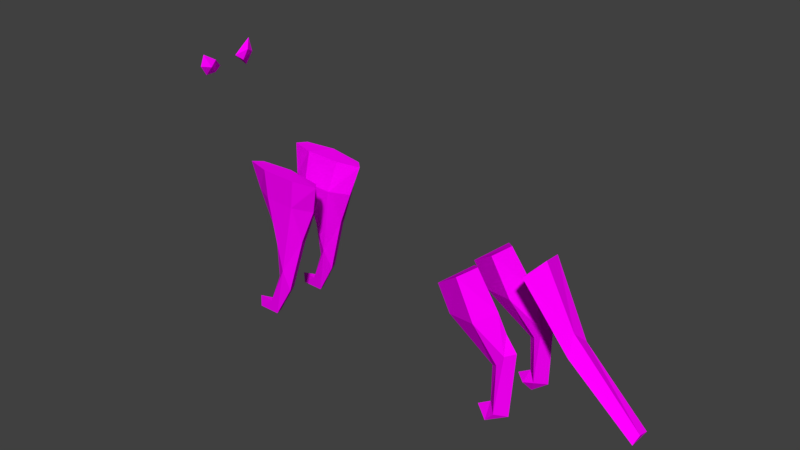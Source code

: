 # Source: cat4.blend  (saved by Blender 2.77.0; exported with 4.5.12 LTS)
import bpy
from mathutils import Matrix  # noqa: F401  (used for matrix-valued properties, if any)

bpy.ops.wm.read_factory_settings(use_empty=True)
scene = bpy.context.scene
scene.name = 'Scene'

# ---- collections
col_collection_1 = bpy.data.collections.new('Collection 1'); scene.collection.children.link(col_collection_1)

# ---- images (referenced by path relative to the original .blend; pixels are not part of the script)
import os
ASSET_DIR = os.environ.get("B2B_ASSET_DIR", "")  # directory of the original .blend (textures are referenced by path, not embedded)
HERE = os.path.dirname(os.path.abspath(__file__))  # packed textures are extracted next to this script under _unpacked/

def load_image(name, relpath, width, height, colorspace="sRGB"):
    """Load a texture the original file referenced (path relative to the .blend, or extracted next to this script)."""
    p = next((c for c in (os.path.join(HERE, relpath), os.path.join(ASSET_DIR, relpath)) if relpath and os.path.exists(c)), "")
    if p:
        img = bpy.data.images.load(p, check_existing=True)
        img.name = name
    else:  # same state as the original file: an image datablock whose file is absent (Cycles renders it pink)
        img = bpy.data.images.new(name, width, height)
        img.source = "FILE"
        img.filepath = "//" + (relpath or name)
    img.colorspace_settings.name = colorspace
    return img
img_colorpalette_jpg = load_image('colorPalette.jpg', 'colorPalette.jpg', 1024, 1024, 'sRGB')

# ---- materials (node trees are filled in below, after node groups)
mat_material = bpy.data.materials.new('Material')
mat_material.alpha_threshold = 0.0
mat_material.roughness = 0.5
mat_material.line_color = (0.0, 0.0, 0.0, 1.0)

# ---- material node trees
mat_material.use_nodes = True; mat_material.node_tree.nodes.clear()
_N = mat_material.node_tree.nodes; _L = mat_material.node_tree.links
n0 = _N.new('ShaderNodeOutputMaterial'); n0.name = 'Material Output'; n0.location = (300, 300)
n1 = _N.new('ShaderNodeBsdfDiffuse'); n1.name = 'Diffuse BSDF'; n1.location = (10, 300)
n2 = _N.new('ShaderNodeTexImage'); n2.name = 'Image Texture'; n2.location = (228, 132)
n2.width = 140
n2.image = img_colorpalette_jpg
n3 = _N.new('ShaderNodeTexCoord'); n3.name = 'Texture Coordinate'; n3.location = (-183, 230)
_L.new(n1.outputs[0], n0.inputs[0])
_L.new(n3.outputs[2], n2.inputs[0])
_L.new(n2.outputs[0], n1.inputs[0])
n0.is_active_output = True

# ---- world
world_world = bpy.data.worlds.new('World'); scene.world = world_world
world_world.color = (0.05088, 0.05088, 0.05088)
world_world.use_sun_shadow = False
world_world.sun_shadow_jitter_overblur = 0.0
world_world.cycles.sampling_method = 'MANUAL'

# ---- meshes
me_cylinder_001 = bpy.data.meshes.new('Cylinder.001')
me_cylinder_001.from_pydata([(-3.427, 0.3167, 1.91), (-3.476, 0.1916, 1.765), (-3.439, 0.4581, 1.995), (-3.475, 0.4091, 1.559), (-3.396, 0.2819, 1.684), (-3.325, 0.3213, 1.861), (-3.37, 0.4547, 1.788), (-3.455, -0.525, 1.77), (-3.432, -0.4346, 1.791), (-3.476, -0.4114, 1.602), (-3.439, -0.4688, 1.949), (-3.475, -0.122, 1.68), (-3.396, -0.295, 1.637), (-3.325, -0.4255, 1.763), (-3.37, -0.294, 1.839), (-0.7932, -0.8303, -0.1567), (-0.7864, -0.83, 0.6458), (-1.129, -0.1883, 1.13), (-2.703, -0.1342, 0.1521), (-2.591, -0.5973, 0.4909), (-2.563, 0.327, 1.446), (-2.878, 0.3355, 1.725), (-3.362, -0.09341, 0.9782), (-3.566, 0.3141, 1.736), (-3.878, -0.2974, 1.343), (-4.108, 0.04304, 0.9411), (0.7276, -0.2016, 1.242), (1.514, -0.7709, -0.2664), (2.143, 0.008218, 0.07991), (2.066, 0.5417, 0.251), (2.118, 0.3525, 0.6531), (2.248, -0.01446, 0.0662), (2.38, -0.3999, 0.1989), (2.554, -0.1116, 0.3837), (2.487, 0.2582, 0.302), (3.067, -0.2721, -0.8164), (3.107, 0.1127, -0.7287), (3.031, -0.1002, -0.53), (3.342, -0.05047, -1.268), (4.111, -0.1014, -1.633), (4.083, -0.2369, -1.726), (4.118, 0.06809, -1.665), (4.044, -0.05663, -1.801), (-2.091, -0.426, -1.821), (-2.026, -0.4892, -1.348), (-1.761, -0.5334, -1.496), (-1.598, -0.3234, -0.6731), (-1.828, -0.384, -1.515), (-2.071, -0.544, -2.023), (-2.188, -0.5422, -1.833), (-2.112, -0.4345, -2.036), (-2.457, -0.52, -2.042), (-2.466, -0.5053, -1.855), (-1.994, -0.3311, -0.6951), (-1.855, -0.5823, -1.161), (-2.074, -0.4673, -0.6052), (-1.847, -0.1787, 0.006708), (-1.512, -0.4682, -0.5779), (-2.278, -0.2669, 0.02335), (-2.073, -0.5977, 0.02609), (-1.373, -0.2695, -0.02594), (-2.39, -0.4437, 0.0285), (-1.59, -0.5944, 0.007949), (-1.274, -0.447, -0.02031), (2.202, -0.3256, -1.084), (2.037, -0.4813, -1.243), (2.336, -0.476, -1.973), (2.095, -0.3982, -2.087), (1.7, -0.4254, 0.1173), (2.175, -0.6168, -1.932), (2.035, -0.4788, -1.843), (2.043, -0.6188, -2.086), (1.832, -0.4913, -1.968), (2.384, -0.429, -0.9552), (2.271, -0.5604, -0.9821), (2.155, -0.5637, -1.166), (2.075, -0.396, -1.248), (2.209, -0.4295, -0.7204), (1.796, -0.2492, -0.4714), (1.804, -0.6474, -0.6121), (1.266, -0.439, -0.763), (2.085, -0.4666, -0.4096), (1.45, -0.5662, -0.06203), (1.517, -0.2401, 0.009809), (1.012, -0.3862, -0.3894), (-2.091, 0.5498, -1.819), (-2.026, 0.4416, -1.354), (-1.761, 0.4117, -1.506), (-1.598, 0.542, -0.6668), (-1.828, 0.5623, -1.511), (-2.071, 0.4516, -2.032), (-2.188, 0.4352, -1.842), (-2.112, 0.5619, -2.034), (-2.457, 0.4773, -2.048), (-2.466, 0.4741, -1.861), (-1.994, 0.5364, -0.6894), (-1.855, 0.331, -1.178), (-2.074, 0.3922, -0.613), (-1.847, 0.621, 0.02373), (-1.512, 0.3887, -0.5859), (-2.278, 0.5316, 0.03184), (-2.073, 0.2021, 0.002917), (-1.373, 0.5338, -0.01747), (-2.39, 0.3551, 0.02004), (-1.59, 0.207, -0.01484), (-1.274, 0.3565, -0.02884), (2.202, 0.5792, -1.076), (2.037, 0.4393, -1.249), (2.336, 0.5145, -1.975), (2.095, 0.6029, -2.081), (1.7, 0.3649, 0.1102), (2.175, 0.3705, -1.948), (2.035, 0.4993, -1.846), (2.088, 0.4739, -2.16), (1.991, 0.375, -2.016), (1.832, 0.4989, -1.972), (2.384, 0.4639, -0.9577), (2.271, 0.3356, -0.9971), (2.155, 0.3499, -1.18), (2.075, 0.5247, -1.246), (2.209, 0.4409, -0.724), (1.796, 0.5965, -0.4589), (1.804, 0.2136, -0.6371), (1.266, 0.4355, -0.7674), (2.085, 0.3742, -0.4182), (1.45, 0.2418, -0.08179), (1.517, 0.5596, 0.02094), (1.012, 0.4523, -0.3904), (-0.8753, 0.9258, 0.2431), (0.5942, -0.1994, -0.5681), (0.6035, -0.83, 0.7415), (-1.164, 0.5443, 0.9747), (0.6001, 0.929, 0.3382), (-1.553, -0.7053, 0.07481), (-1.33, -0.7277, 0.7139), (-1.567, -0.1723, -0.3769), (-1.589, 0.5049, -0.1945), (-1.514, 0.8042, 0.4217), (-2.271, 0.5069, -0.108), (-2.301, -0.167, -0.259), (-2.017, -0.1666, 1.263), (-2.111, 0.5076, 1.136), (-2.156, 0.8041, 0.5016), (-2.711, 0.5074, 1.095), (-2.277, -0.6776, 0.9282), (-2.887, -0.08206, 0.6604), (-2.629, -0.4099, 1.29), (-2.85, 0.3366, 0.7501), (-2.903, -0.4332, 1.553), (-3.011, 0.5279, 1.36), (-2.824, -0.08028, 1.81), (-3.592, 0.4962, 1.357), (-3.928, 0.2537, 1.436), (-3.754, 0.2813, 0.8855), (-3.767, -0.3516, 1.035), (-3.949, -0.03994, 1.499), (1.679, 0.5875, 0.8014), (0.6331, 0.5804, -0.3878), (1.395, -0.1796, -0.7181), (1.493, -0.2027, 1.129), (2.138, -0.1352, 0.8297), (2.0, -0.09286, -0.2509), (2.38, -0.393, 0.2001), (2.481, 0.2411, 0.3019), (2.552, -0.1097, 0.3825), (2.249, -0.01947, 0.06707), (2.014, 0.3349, -0.1539), (2.091, -0.4562, 0.4756), (2.032, -0.4437, 0.01424), (1.677, -0.7852, 0.4773), (1.6, 0.8822, 0.1088), (1.423, 0.547, -0.5567), (-3.752, -0.05253, 0.8119), (-3.603, -0.07172, 1.824), (-3.84, 0.3989, 1.149), (-3.585, -0.4025, 1.558), (-3.249, -0.404, 1.209), (-3.299, 0.3256, 1.05), (-2.529, -0.08799, 1.533), (-2.787, -0.4123, 0.9044), (-2.66, 0.4397, 0.2697), (-2.493, 0.7028, 0.7677), (-2.222, -0.7056, 0.1639), (0.5803, 0.582, 1.06), (0.6719, -0.8299, -0.06831), (-0.7882, -0.2032, -0.6611), (-0.8634, 0.5827, -0.4791), (-1.141, -0.5116, 0.4356), (-1.26, -0.3901, 0.4289), (-1.827, -0.328, 0.4679), (-2.097, -0.6147, 0.4911), (-2.476, -0.5094, 0.494), (-1.519, -0.6125, 0.4694), (-2.342, -0.3884, 0.4878), (-1.143, 0.4401, 0.4397), (-1.261, 0.5544, 0.4533), (-1.829, 0.6106, 0.5026), (-2.098, 0.3406, 0.4777), (-2.476, 0.4444, 0.4839), (-1.52, 0.3438, 0.4564), (-2.342, 0.5582, 0.498)], [], [(0, 1, 5), (1, 0, 3), (0, 5, 2), (0, 2, 3), (1, 3, 4), (1, 4, 5), (2, 5, 6), (3, 2, 6), (4, 3, 6), (5, 4, 6), (7, 8, 9), (7, 9, 13), (8, 7, 10), (9, 8, 11), (7, 13, 10), (8, 10, 11), (9, 11, 12), (9, 12, 13), (10, 13, 14), (11, 10, 14), (12, 11, 14), (13, 12, 14), (186, 185, 135), (15, 133, 135), (136, 138, 142), (181, 138, 180), (178, 141, 20), (178, 150, 148), (178, 20, 21), (176, 148, 175), (148, 150, 173), (22, 176, 154), (24, 173, 155), (174, 25, 152), (154, 24, 25), (184, 27, 169), (26, 130, 169), (168, 158, 161), (170, 29, 166), (156, 30, 29), (30, 160, 164), (32, 35, 37), (34, 33, 37), (28, 30, 163), (31, 32, 33), (31, 33, 34), (31, 38, 35), (31, 34, 36), (36, 37, 39), (38, 36, 41), (38, 42, 40), (35, 40, 39), (42, 41, 39), (42, 39, 40), (44, 55, 53), (44, 53, 43), (45, 57, 54), (46, 57, 45), (54, 49, 48), (47, 45, 48), (49, 52, 51), (50, 48, 51), (51, 52, 50), (55, 54, 59), (55, 61, 53), (47, 56, 46), (59, 54, 62), (57, 63, 62), (57, 46, 60), (53, 58, 56), (101, 104, 199, 197), (61, 59, 190, 191), (103, 101, 197, 198), (56, 58, 193, 189), (60, 56, 189, 188), (74, 69, 66), (76, 64, 67), (70, 65, 76), (70, 72, 71), (72, 67, 71), (74, 73, 77), (77, 64, 78), (64, 76, 80), (77, 78, 81), (74, 77, 81), (65, 75, 79), (80, 79, 82), (78, 80, 84), (78, 83, 68), (82, 81, 68), (68, 84, 82), (68, 83, 84), (86, 97, 95), (86, 95, 85), (87, 99, 96), (88, 99, 87), (96, 91, 90), (89, 87, 90), (91, 94, 93), (92, 90, 93), (93, 94, 92), (97, 96, 101), (97, 103, 95), (89, 98, 88), (101, 96, 104), (99, 105, 104), (99, 88, 102), (95, 100, 98), (63, 60, 188, 187), (62, 63, 187, 192), (105, 102, 195, 194), (59, 62, 192, 190), (104, 105, 194, 199), (117, 111, 108), (119, 106, 109), (112, 107, 119), (111, 114, 113), (112, 115, 114), (115, 109, 113), (115, 113, 114), (117, 116, 120), (120, 106, 121), (106, 119, 123), (120, 121, 124), (117, 120, 124), (107, 118, 122), (123, 122, 125), (121, 123, 127), (121, 126, 110), (125, 124, 110), (110, 127, 125), (110, 126, 127), (28, 165, 167), (165, 28, 163), (28, 29, 30), (30, 164, 163), (167, 162, 164), (28, 167, 168), (161, 28, 168), (28, 161, 166), (29, 28, 166), (160, 169, 167), (169, 27, 168), (159, 169, 160), (129, 158, 184), (129, 157, 171), (132, 183, 156), (156, 26, 159), (172, 154, 25), (173, 152, 155), (23, 152, 173), (154, 175, 24), (22, 172, 153), (151, 174, 152), (21, 149, 23), (177, 153, 151), (149, 177, 151), (179, 176, 22), (147, 177, 149), (146, 148, 179), (147, 145, 22), (20, 143, 149), (149, 143, 147), (180, 18, 145), (141, 143, 20), (141, 181, 143), (181, 180, 147), (178, 146, 144), (18, 179, 145), (140, 141, 178), (182, 144, 19), (139, 19, 18), (138, 139, 180), (134, 140, 144), (134, 17, 140), (133, 144, 182), (133, 134, 144), (135, 182, 139), (135, 133, 182), (131, 141, 140), (17, 131, 140), (131, 128, 137), (16, 134, 15), (183, 131, 17), (17, 26, 183), (130, 26, 17), (15, 184, 16), (184, 130, 16), (185, 184, 15), (186, 157, 185), (128, 132, 186), (185, 129, 184), (185, 15, 135), (137, 128, 136), (141, 137, 142), (138, 135, 139), (179, 144, 146), (143, 181, 147), (150, 178, 21), (154, 176, 175), (175, 148, 173), (21, 23, 173), (149, 151, 23), (171, 157, 170), (184, 158, 27), (159, 26, 169), (33, 32, 37), (36, 34, 37), (32, 31, 35), (38, 31, 36), (37, 35, 39), (42, 38, 41), (35, 38, 40), (41, 36, 39), (43, 53, 47), (55, 44, 54), (47, 46, 45), (54, 44, 49), (49, 44, 43), (43, 47, 50), (45, 54, 48), (50, 47, 48), (48, 49, 51), (52, 43, 50), (52, 49, 43), (47, 53, 56), (61, 55, 59), (54, 57, 62), (63, 57, 60), (53, 61, 58), (60, 46, 56), (74, 75, 69), (66, 64, 73), (73, 74, 66), (70, 76, 67), (70, 75, 65), (67, 64, 66), (75, 70, 69), (72, 70, 67), (67, 66, 71), (66, 69, 71), (69, 70, 71), (73, 64, 77), (78, 64, 80), (79, 74, 81), (75, 74, 79), (80, 65, 79), (76, 65, 80), (82, 79, 81), (83, 78, 84), (81, 78, 68), (84, 80, 82), (85, 95, 89), (97, 86, 96), (89, 88, 87), (96, 86, 91), (91, 86, 85), (85, 89, 92), (87, 96, 90), (92, 89, 90), (90, 91, 93), (94, 85, 92), (94, 91, 85), (89, 95, 98), (103, 97, 101), (96, 99, 104), (105, 99, 102), (95, 103, 100), (102, 88, 98), (117, 118, 111), (108, 106, 116), (116, 117, 108), (112, 119, 109), (112, 118, 107), (109, 106, 108), (118, 112, 111), (115, 112, 109), (109, 108, 113), (108, 111, 113), (111, 112, 114), (116, 106, 120), (121, 106, 123), (122, 117, 124), (118, 117, 122), (123, 107, 122), (119, 107, 123), (125, 122, 124), (126, 121, 127), (124, 121, 110), (127, 123, 125), (167, 165, 162), (160, 167, 164), (158, 166, 161), (158, 171, 166), (170, 156, 29), (171, 170, 166), (156, 160, 30), (167, 169, 168), (168, 27, 158), (156, 159, 160), (130, 184, 169), (158, 129, 171), (170, 132, 156), (157, 132, 170), (156, 183, 26), (25, 155, 152), (153, 172, 25), (174, 153, 25), (25, 24, 155), (24, 175, 173), (172, 22, 154), (23, 151, 152), (151, 153, 174), (177, 22, 153), (150, 21, 173), (179, 148, 176), (147, 22, 177), (146, 178, 148), (145, 179, 22), (21, 20, 149), (147, 180, 145), (19, 144, 179), (18, 19, 179), (144, 140, 178), (139, 182, 19), (180, 139, 18), (141, 142, 181), (181, 142, 138), (136, 135, 138), (131, 137, 141), (137, 136, 142), (128, 186, 136), (136, 186, 135), (16, 17, 134), (15, 134, 133), (128, 183, 132), (16, 130, 17), (185, 157, 129), (131, 183, 128), (186, 132, 157), (189, 187, 188), (189, 190, 192), (189, 193, 191), (189, 192, 187), (189, 191, 190), (196, 194, 195), (196, 197, 199), (196, 200, 198), (196, 199, 194), (196, 198, 197), (102, 98, 196, 195), (100, 103, 198, 200), (98, 100, 200, 196), (58, 61, 191, 193)])
_uv = me_cylinder_001.uv_layers.new(name='UVMap')
_uv.uv.foreach_set('vector', [0.3957, 0.02644, 0.3957, 0.02614, 0.3959, 0.02642, 0.3942, 0.02628, 0.3943, 0.02595, 0.3945, 0.02664, 0.3869, 0.02634, 0.387, 0.0262, 0.387, 0.02656, 0.3943, 0.02595, 0.3945, 0.02574, 0.3945, 0.02664, 0.3869, 0.0262, 0.3869, 0.02663, 0.3868, 0.02638, 0.3957, 0.02614, 0.3959, 0.02603, 0.3959, 0.02642, 0.3883, 0.0268, 0.3881, 0.02654, 0.3883, 0.02641, 0.3972, 0.02427, 0.3972, 0.02516, 0.3971, 0.02475, 0.3881, 0.02614, 0.3883, 0.0259, 0.3883, 0.02641, 0.3881, 0.02654, 0.3881, 0.02614, 0.3883, 0.02641, 0.3878, 0.02605, 0.3879, 0.02616, 0.3878, 0.02642, 0.3946, 0.02611, 0.3947, 0.02646, 0.3945, 0.02609, 0.3879, 0.02616, 0.3878, 0.02605, 0.3881, 0.0259, 0.3878, 0.02642, 0.3879, 0.02616, 0.3881, 0.02673, 0.3946, 0.02611, 0.3945, 0.02609, 0.3947, 0.02574, 0.3879, 0.02616, 0.3881, 0.0259, 0.3881, 0.02673, 0.3957, 0.02603, 0.3957, 0.02663, 0.3956, 0.02627, 0.3942, 0.02645, 0.3941, 0.0264, 0.3942, 0.02605, 0.3941, 0.02574, 0.3942, 0.02605, 0.394, 0.026, 0.3927, 0.02601, 0.3927, 0.02679, 0.3926, 0.02641, 0.3941, 0.0264, 0.3938, 0.02645, 0.394, 0.026, 0.3942, 0.02605, 0.3941, 0.0264, 0.394, 0.026, 0.6625, 0.02016, 0.6637, 0.01996, 0.6636, 0.02197, 0.6647, 0.02001, 0.6644, 0.02196, 0.6636, 0.02197, 0.6577, 0.01944, 0.6576, 0.01769, 0.6586, 0.01766, 0.6589, 0.01669, 0.6576, 0.01769, 0.6581, 0.01653, 0.6614, 0.02602, 0.6624, 0.02484, 0.6621, 0.02608, 0.6614, 0.02602, 0.6614, 0.02685, 0.6609, 0.02699, 0.6614, 0.02602, 0.6621, 0.02608, 0.662, 0.02695, 0.6566, 0.02762, 0.6573, 0.0269, 0.6571, 0.02862, 0.6609, 0.02699, 0.6614, 0.02685, 0.6614, 0.02883, 0.6649, 0.03108, 0.6644, 0.03136, 0.6645, 0.03004, 0.6567, 0.02929, 0.6575, 0.02887, 0.6569, 0.0296, 0.6668, 0.03221, 0.6675, 0.03232, 0.6668, 0.03307, 0.6562, 0.02886, 0.6567, 0.02929, 0.656, 0.02977, 0.6557, 0.01712, 0.6556, 0.01494, 0.6568, 0.01485, 0.6612, 0.01766, 0.6603, 0.01786, 0.6604, 0.01506, 0.6641, 0.01279, 0.6637, 0.01437, 0.6635, 0.01285, 0.6607, 0.03331, 0.6607, 0.03205, 0.6614, 0.0321, 0.6602, 0.02715, 0.6601, 0.02834, 0.6595, 0.02839, 0.6621, 0.01395, 0.6613, 0.01396, 0.6614, 0.01279, 0.6676, 0.03021, 0.6675, 0.0271, 0.6677, 0.02777, 0.6674, 0.03171, 0.6668, 0.03159, 0.667, 0.0296, 0.6654, 0.0324, 0.6654, 0.03385, 0.6649, 0.0329, 0.6595, 0.03201, 0.6599, 0.03261, 0.6593, 0.03268, 0.6595, 0.03201, 0.6593, 0.03268, 0.6589, 0.03217, 0.6571, 0.02977, 0.6571, 0.03266, 0.6567, 0.03197, 0.6595, 0.03201, 0.6589, 0.03217, 0.6594, 0.02961, 0.3063, 0.02109, 0.3067, 0.02078, 0.3067, 0.02384, 0.31, 0.02169, 0.3104, 0.02031, 0.3104, 0.02384, 0.3122, 0.02485, 0.312, 0.02307, 0.3122, 0.02286, 0.3068, 0.02373, 0.3067, 0.02089, 0.3068, 0.02078, 0.304, 0.02434, 0.3037, 0.02444, 0.3037, 0.02403, 0.304, 0.02434, 0.3037, 0.02403, 0.304, 0.02383, 0.6662, 0.03057, 0.6662, 0.03248, 0.666, 0.03225, 0.6662, 0.03057, 0.666, 0.03225, 0.6661, 0.02937, 0.6631, 0.02772, 0.6628, 0.02535, 0.6633, 0.02687, 0.6599, 0.03019, 0.6602, 0.02992, 0.6602, 0.03235, 0.6633, 0.02687, 0.6638, 0.02862, 0.6636, 0.02909, 0.6599, 0.03243, 0.6602, 0.03235, 0.6601, 0.03384, 0.256, 0.0264, 0.2565, 0.02649, 0.2564, 0.02696, 0.2545, 0.03049, 0.2547, 0.03036, 0.2547, 0.03135, 0.2597, 0.01619, 0.2598, 0.01666, 0.2592, 0.01628, 0.6637, 0.02547, 0.6633, 0.02687, 0.6637, 0.02385, 0.6662, 0.03248, 0.6664, 0.03413, 0.666, 0.03225, 0.6666, 0.01988, 0.6668, 0.02374, 0.6663, 0.02208, 0.6637, 0.02385, 0.6633, 0.02687, 0.6629, 0.02385, 0.6628, 0.02535, 0.6625, 0.0239, 0.6629, 0.02385, 0.6602, 0.02992, 0.6599, 0.03019, 0.6599, 0.02845, 0.667, 0.02193, 0.6675, 0.02369, 0.6668, 0.02374, 0.6654, 0.02386, 0.6647, 0.02385, 0.6647, 0.02385, 0.6654, 0.02386, 0.6642, 0.02388, 0.6637, 0.02385, 0.6637, 0.02385, 0.6642, 0.02388, 0.666, 0.02386, 0.6654, 0.02386, 0.6654, 0.02386, 0.666, 0.02386, 0.6668, 0.02374, 0.6675, 0.02369, 0.6675, 0.02369, 0.6668, 0.02374, 0.6661, 0.02378, 0.6668, 0.02374, 0.6668, 0.02374, 0.6661, 0.02378, 0.6661, 0.02703, 0.6669, 0.02908, 0.6668, 0.02935, 0.6582, 0.03031, 0.6579, 0.03049, 0.6589, 0.02848, 0.6573, 0.03131, 0.6573, 0.02977, 0.6575, 0.02979, 0.2593, 0.02648, 0.2597, 0.02653, 0.2595, 0.02706, 0.2477, 0.03041, 0.2477, 0.03113, 0.2474, 0.03082, 0.6661, 0.02703, 0.666, 0.02709, 0.666, 0.02635, 0.6576, 0.03127, 0.6579, 0.03049, 0.6579, 0.03237, 0.6579, 0.03049, 0.6582, 0.03031, 0.6589, 0.03247, 0.6576, 0.03127, 0.6579, 0.03237, 0.6575, 0.03211, 0.6569, 0.03404, 0.6568, 0.03333, 0.6569, 0.03266, 0.6666, 0.02734, 0.6664, 0.02731, 0.6665, 0.02565, 0.6674, 0.02534, 0.6665, 0.02565, 0.6666, 0.02398, 0.6579, 0.03237, 0.6589, 0.03247, 0.6589, 0.03363, 0.6579, 0.03237, 0.6579, 0.0338, 0.6575, 0.03378, 0.6666, 0.02398, 0.666, 0.0255, 0.6661, 0.02385, 0.6626, 0.03243, 0.6629, 0.03396, 0.6625, 0.03306, 0.6626, 0.03243, 0.6629, 0.03276, 0.6629, 0.03396, 0.6666, 0.03056, 0.6666, 0.03246, 0.6664, 0.03223, 0.6666, 0.03056, 0.6664, 0.03223, 0.6666, 0.02937, 0.6649, 0.02769, 0.6645, 0.02531, 0.665, 0.02686, 0.6675, 0.02007, 0.6678, 0.0198, 0.6678, 0.02223, 0.665, 0.02686, 0.6655, 0.0286, 0.6653, 0.02907, 0.6676, 0.02231, 0.6678, 0.02223, 0.6677, 0.02373, 0.2578, 0.02639, 0.2582, 0.02647, 0.2582, 0.02695, 0.2577, 0.03031, 0.2578, 0.03019, 0.2578, 0.03118, 0.2583, 0.01619, 0.2583, 0.01666, 0.2578, 0.0163, 0.6654, 0.02544, 0.665, 0.02686, 0.6654, 0.02386, 0.6666, 0.03246, 0.6668, 0.03414, 0.6664, 0.03223, 0.6651, 0.01992, 0.6654, 0.02382, 0.6649, 0.02212, 0.6654, 0.02386, 0.665, 0.02686, 0.6647, 0.02385, 0.6645, 0.02531, 0.6642, 0.02386, 0.6647, 0.02385, 0.6678, 0.0198, 0.6675, 0.02007, 0.6675, 0.01832, 0.6655, 0.02197, 0.6661, 0.02373, 0.6654, 0.02382, 0.6602, 0.02839, 0.6599, 0.02845, 0.6599, 0.02845, 0.6602, 0.02839, 0.6629, 0.02385, 0.6625, 0.0239, 0.6625, 0.0239, 0.6629, 0.02385, 0.6678, 0.01826, 0.6675, 0.01832, 0.6675, 0.01832, 0.6678, 0.01826, 0.6637, 0.02385, 0.6629, 0.02385, 0.6629, 0.02385, 0.6637, 0.02385, 0.6647, 0.02385, 0.6642, 0.02386, 0.6642, 0.02386, 0.6647, 0.02385, 0.6648, 0.01598, 0.6656, 0.01803, 0.6654, 0.01826, 0.6669, 0.01472, 0.6666, 0.01491, 0.6676, 0.01289, 0.6676, 0.01688, 0.6676, 0.01535, 0.6677, 0.01537, 0.2579, 0.01581, 0.2582, 0.01575, 0.2582, 0.01619, 0.258, 0.01541, 0.2584, 0.01546, 0.2582, 0.01575, 0.248, 0.03041, 0.248, 0.03114, 0.2478, 0.03101, 0.248, 0.03041, 0.2478, 0.03101, 0.2477, 0.03068, 0.662, 0.03283, 0.6622, 0.03276, 0.6622, 0.0335, 0.6662, 0.01566, 0.6666, 0.01491, 0.6666, 0.0168, 0.6666, 0.01491, 0.6669, 0.01472, 0.6675, 0.01687, 0.6662, 0.01566, 0.6666, 0.0168, 0.6661, 0.0165, 0.657, 0.03402, 0.6569, 0.03332, 0.657, 0.03266, 0.6653, 0.01627, 0.6651, 0.01626, 0.6652, 0.01463, 0.6661, 0.01428, 0.6652, 0.01463, 0.6653, 0.01295, 0.6666, 0.0168, 0.6675, 0.01687, 0.6676, 0.01803, 0.6666, 0.0168, 0.6665, 0.01822, 0.6662, 0.01816, 0.6653, 0.01295, 0.6647, 0.01444, 0.6648, 0.01279, 0.6631, 0.03401, 0.6634, 0.03243, 0.6634, 0.03365, 0.6631, 0.03401, 0.6629, 0.03336, 0.6634, 0.03243, 0.6644, 0.03314, 0.6646, 0.03317, 0.6644, 0.0343, 0.6646, 0.03317, 0.6644, 0.03314, 0.6649, 0.0324, 0.6613, 0.03103, 0.6607, 0.03205, 0.6603, 0.03114, 0.6621, 0.01395, 0.6614, 0.01279, 0.662, 0.01294, 0.6569, 0.0139, 0.6566, 0.01307, 0.6569, 0.01279, 0.6613, 0.03103, 0.6612, 0.02962, 0.6618, 0.03022, 0.6619, 0.0313, 0.6613, 0.03103, 0.6618, 0.03022, 0.6613, 0.03103, 0.6619, 0.0313, 0.6614, 0.0321, 0.6607, 0.03205, 0.6613, 0.03103, 0.6614, 0.0321, 0.6575, 0.01402, 0.6568, 0.01485, 0.6569, 0.0139, 0.6568, 0.01485, 0.6556, 0.01494, 0.6562, 0.01385, 0.6612, 0.01569, 0.6604, 0.01506, 0.6613, 0.01396, 0.6637, 0.01643, 0.6637, 0.01437, 0.6647, 0.01627, 0.6637, 0.01643, 0.6625, 0.01633, 0.6625, 0.0143, 0.6592, 0.02464, 0.6603, 0.02427, 0.6602, 0.02715, 0.6625, 0.01511, 0.6612, 0.01766, 0.6612, 0.01569, 0.6649, 0.03009, 0.6645, 0.03004, 0.6651, 0.02918, 0.6614, 0.02883, 0.662, 0.02955, 0.6615, 0.02962, 0.662, 0.02871, 0.662, 0.02955, 0.6614, 0.02883, 0.6562, 0.02886, 0.6571, 0.02862, 0.6567, 0.02929, 0.6649, 0.03108, 0.6649, 0.03009, 0.6655, 0.03008, 0.6595, 0.01365, 0.6591, 0.01314, 0.6595, 0.01279, 0.6603, 0.01528, 0.6597, 0.01511, 0.6601, 0.01355, 0.6591, 0.01455, 0.6587, 0.01349, 0.6595, 0.01365, 0.6597, 0.01511, 0.6591, 0.01455, 0.6595, 0.01365, 0.6563, 0.02633, 0.6566, 0.02762, 0.6562, 0.02788, 0.6588, 0.01582, 0.6591, 0.01455, 0.6597, 0.01511, 0.6569, 0.0261, 0.6573, 0.0269, 0.6563, 0.02633, 0.4747, 0.02798, 0.4741, 0.02789, 0.4741, 0.02666, 0.66, 0.01621, 0.6594, 0.01599, 0.6597, 0.01511, 0.6597, 0.01511, 0.6594, 0.01599, 0.6588, 0.01582, 0.4723, 0.02695, 0.4723, 0.02552, 0.4731, 0.02576, 0.6596, 0.01748, 0.6594, 0.01599, 0.66, 0.01621, 0.6596, 0.01748, 0.6589, 0.01669, 0.6594, 0.01599, 0.6638, 0.03243, 0.6632, 0.03138, 0.664, 0.03123, 0.6614, 0.02602, 0.6609, 0.02622, 0.6606, 0.02523, 0.4723, 0.02552, 0.4736, 0.02523, 0.4731, 0.02576, 0.6613, 0.02465, 0.6624, 0.02484, 0.6614, 0.02602, 0.6553, 0.02451, 0.6565, 0.02499, 0.6557, 0.02561, 0.6546, 0.02466, 0.6557, 0.02561, 0.6551, 0.02586, 0.6625, 0.03168, 0.6625, 0.03001, 0.6632, 0.03138, 0.6605, 0.02277, 0.6613, 0.02465, 0.6606, 0.02523, 0.6605, 0.02277, 0.6613, 0.02236, 0.6613, 0.02465, 0.6553, 0.02279, 0.6565, 0.02499, 0.6553, 0.02451, 0.6553, 0.02279, 0.6564, 0.02251, 0.6565, 0.02499, 0.6636, 0.02197, 0.6644, 0.02368, 0.6636, 0.02385, 0.6636, 0.02197, 0.6644, 0.02196, 0.6644, 0.02368, 0.6625, 0.02239, 0.6624, 0.02484, 0.6613, 0.02465, 0.6613, 0.02236, 0.6625, 0.02239, 0.6613, 0.02465, 0.6596, 0.01993, 0.6586, 0.02099, 0.6587, 0.01931, 0.6564, 0.02109, 0.6564, 0.02251, 0.6552, 0.02076, 0.6624, 0.01797, 0.6625, 0.02239, 0.6613, 0.02236, 0.6613, 0.02236, 0.6612, 0.01766, 0.6624, 0.01797, 0.6603, 0.01786, 0.6612, 0.01766, 0.6613, 0.02236, 0.6552, 0.02076, 0.6557, 0.01712, 0.6564, 0.02109, 0.6557, 0.01712, 0.657, 0.01765, 0.6564, 0.02109, 0.6637, 0.01996, 0.6647, 0.01627, 0.6647, 0.02001, 0.6625, 0.02016, 0.6625, 0.01633, 0.6637, 0.01996, 0.6586, 0.02099, 0.6592, 0.02464, 0.6575, 0.0214, 0.6637, 0.01996, 0.6637, 0.01643, 0.6647, 0.01627, 0.6637, 0.01996, 0.6647, 0.02001, 0.6636, 0.02197, 0.6587, 0.01931, 0.6586, 0.02099, 0.6577, 0.01944, 0.6596, 0.01748, 0.6587, 0.01931, 0.6586, 0.01766, 0.6625, 0.02378, 0.6636, 0.02197, 0.6636, 0.02385, 0.6563, 0.02633, 0.6565, 0.02499, 0.6569, 0.0261, 0.6644, 0.03196, 0.6638, 0.03243, 0.664, 0.03123, 0.6614, 0.02685, 0.6614, 0.02602, 0.662, 0.02695, 0.6562, 0.02886, 0.6566, 0.02762, 0.6571, 0.02862, 0.6609, 0.02872, 0.6609, 0.02699, 0.6614, 0.02883, 0.662, 0.02695, 0.662, 0.02871, 0.6614, 0.02883, 0.6597, 0.01511, 0.6595, 0.01365, 0.6601, 0.01355, 0.658, 0.02717, 0.6581, 0.02511, 0.6591, 0.02727, 0.6647, 0.01627, 0.6637, 0.01437, 0.6646, 0.0141, 0.6546, 0.0315, 0.6552, 0.02977, 0.6552, 0.03299, 0.6679, 0.03036, 0.6676, 0.03021, 0.6677, 0.02777, 0.6674, 0.02935, 0.6674, 0.03171, 0.667, 0.0296, 0.6565, 0.03018, 0.6571, 0.02977, 0.6567, 0.03197, 0.6599, 0.02839, 0.6595, 0.03201, 0.6594, 0.02961, 0.3121, 0.01892, 0.3119, 0.01825, 0.3124, 0.015, 0.3101, 0.02394, 0.31, 0.02169, 0.3104, 0.02384, 0.3017, 0.0244, 0.3015, 0.02314, 0.3017, 0.02092, 0.3064, 0.02391, 0.3063, 0.02109, 0.3067, 0.02384, 0.6669, 0.01904, 0.667, 0.02193, 0.6666, 0.01988, 0.6637, 0.02547, 0.6635, 0.02736, 0.6633, 0.02687, 0.6599, 0.03243, 0.6599, 0.03019, 0.6602, 0.03235, 0.6633, 0.02687, 0.6635, 0.02736, 0.6638, 0.02862, 0.6664, 0.02935, 0.6662, 0.03057, 0.6661, 0.02937, 0.6669, 0.01904, 0.6666, 0.01988, 0.6669, 0.01849, 0.6631, 0.02772, 0.6633, 0.02687, 0.6636, 0.02909, 0.6599, 0.03389, 0.6599, 0.03243, 0.6601, 0.03384, 0.2558, 0.02688, 0.256, 0.0264, 0.2564, 0.02696, 0.2598, 0.01666, 0.2592, 0.01683, 0.2592, 0.01628, 0.2519, 0.03143, 0.2518, 0.03076, 0.2519, 0.03047, 0.6666, 0.01988, 0.667, 0.02193, 0.6668, 0.02374, 0.6642, 0.02388, 0.6637, 0.02547, 0.6637, 0.02385, 0.6633, 0.02687, 0.6628, 0.02535, 0.6629, 0.02385, 0.6602, 0.02839, 0.6602, 0.02992, 0.6599, 0.02845, 0.666, 0.03225, 0.6664, 0.03413, 0.666, 0.03411, 0.6661, 0.02378, 0.6663, 0.02208, 0.6668, 0.02374, 0.6661, 0.02703, 0.6664, 0.02731, 0.6669, 0.02908, 0.6585, 0.02839, 0.6579, 0.03049, 0.6575, 0.03052, 0.666, 0.02709, 0.6661, 0.02703, 0.6668, 0.02935, 0.6573, 0.03131, 0.6575, 0.02979, 0.6575, 0.03193, 0.6671, 0.02869, 0.6664, 0.02731, 0.6666, 0.02734, 0.6589, 0.02848, 0.6579, 0.03049, 0.6585, 0.02839, 0.6664, 0.02731, 0.6671, 0.02869, 0.6669, 0.02908, 0.249, 0.03118, 0.2487, 0.03084, 0.249, 0.03045, 0.2477, 0.03113, 0.2475, 0.03165, 0.2474, 0.03082, 0.259, 0.02713, 0.2592, 0.02686, 0.2595, 0.02706, 0.2592, 0.02686, 0.2593, 0.02648, 0.2595, 0.02706, 0.6575, 0.03052, 0.6579, 0.03049, 0.6576, 0.03127, 0.6579, 0.03237, 0.6579, 0.03049, 0.6589, 0.03247, 0.6665, 0.02565, 0.6661, 0.02703, 0.666, 0.0255, 0.6664, 0.02731, 0.6661, 0.02703, 0.6665, 0.02565, 0.6674, 0.02534, 0.6666, 0.02734, 0.6665, 0.02565, 0.6575, 0.03403, 0.6573, 0.03393, 0.6575, 0.03193, 0.6666, 0.02398, 0.6665, 0.02565, 0.666, 0.0255, 0.6579, 0.0338, 0.6579, 0.03237, 0.6589, 0.03363, 0.6575, 0.03211, 0.6579, 0.03237, 0.6575, 0.03378, 0.6675, 0.02418, 0.6674, 0.02534, 0.6666, 0.02398, 0.6655, 0.01907, 0.6655, 0.02197, 0.6651, 0.01992, 0.6654, 0.02544, 0.6653, 0.02733, 0.665, 0.02686, 0.6676, 0.02231, 0.6675, 0.02007, 0.6678, 0.02223, 0.665, 0.02686, 0.6653, 0.02733, 0.6655, 0.0286, 0.6668, 0.02935, 0.6666, 0.03056, 0.6666, 0.02937, 0.6655, 0.01907, 0.6651, 0.01992, 0.6655, 0.01852, 0.6649, 0.02769, 0.665, 0.02686, 0.6653, 0.02907, 0.6676, 0.02378, 0.6676, 0.02231, 0.6677, 0.02373, 0.2576, 0.02686, 0.2578, 0.02639, 0.2582, 0.02695, 0.2583, 0.01666, 0.2578, 0.01686, 0.2578, 0.0163, 0.2521, 0.03142, 0.2519, 0.03075, 0.2521, 0.03047, 0.6651, 0.01992, 0.6655, 0.02197, 0.6654, 0.02382, 0.666, 0.02386, 0.6654, 0.02544, 0.6654, 0.02386, 0.665, 0.02686, 0.6645, 0.02531, 0.6647, 0.02385, 0.6678, 0.01826, 0.6678, 0.0198, 0.6675, 0.01832, 0.6664, 0.03223, 0.6668, 0.03414, 0.6665, 0.03412, 0.6647, 0.02383, 0.6649, 0.02212, 0.6654, 0.02382, 0.6648, 0.01598, 0.6651, 0.01626, 0.6656, 0.01803, 0.6671, 0.01279, 0.6666, 0.01491, 0.6662, 0.01492, 0.6677, 0.01535, 0.6676, 0.01519, 0.6677, 0.01279, 0.6676, 0.01688, 0.6677, 0.01537, 0.6677, 0.01751, 0.6658, 0.01762, 0.6651, 0.01626, 0.6653, 0.01627, 0.6676, 0.01289, 0.6666, 0.01491, 0.6671, 0.01279, 0.6651, 0.01626, 0.6658, 0.01762, 0.6656, 0.01803, 0.2511, 0.03066, 0.2515, 0.03047, 0.2515, 0.03109, 0.248, 0.03114, 0.2477, 0.03163, 0.2478, 0.03101, 0.2577, 0.01605, 0.2579, 0.01581, 0.2582, 0.01619, 0.2579, 0.01581, 0.258, 0.01541, 0.2582, 0.01575, 0.6662, 0.01492, 0.6666, 0.01491, 0.6662, 0.01566, 0.6666, 0.0168, 0.6666, 0.01491, 0.6675, 0.01687, 0.6652, 0.01463, 0.6648, 0.01598, 0.6647, 0.01444, 0.6651, 0.01626, 0.6648, 0.01598, 0.6652, 0.01463, 0.6661, 0.01428, 0.6653, 0.01627, 0.6652, 0.01463, 0.6678, 0.01746, 0.6677, 0.01734, 0.6678, 0.01535, 0.6653, 0.01295, 0.6652, 0.01463, 0.6647, 0.01444, 0.6665, 0.01822, 0.6666, 0.0168, 0.6676, 0.01803, 0.6661, 0.0165, 0.6666, 0.0168, 0.6662, 0.01816, 0.6661, 0.01312, 0.6661, 0.01428, 0.6653, 0.01295, 0.6644, 0.0343, 0.6646, 0.03317, 0.6649, 0.03405, 0.6575, 0.01402, 0.6569, 0.0139, 0.6569, 0.01279, 0.6637, 0.01437, 0.6628, 0.01282, 0.6635, 0.01285, 0.6637, 0.01437, 0.6625, 0.0143, 0.6628, 0.01282, 0.6591, 0.02727, 0.6602, 0.02715, 0.6595, 0.02839, 0.6619, 0.03349, 0.6607, 0.03331, 0.6614, 0.0321, 0.6625, 0.01511, 0.6613, 0.01396, 0.6621, 0.01395, 0.6569, 0.0139, 0.6568, 0.01485, 0.6562, 0.01385, 0.6641, 0.01279, 0.6646, 0.0141, 0.6637, 0.01437, 0.6625, 0.01511, 0.6612, 0.01569, 0.6613, 0.01396, 0.657, 0.01765, 0.6557, 0.01712, 0.6568, 0.01485, 0.6637, 0.01437, 0.6637, 0.01643, 0.6625, 0.0143, 0.6591, 0.02727, 0.6592, 0.02464, 0.6602, 0.02715, 0.6581, 0.02511, 0.6592, 0.02464, 0.6591, 0.02727, 0.6625, 0.01511, 0.6624, 0.01797, 0.6612, 0.01766, 0.6675, 0.03232, 0.6671, 0.03356, 0.6668, 0.03307, 0.6655, 0.03008, 0.6649, 0.03009, 0.6651, 0.02918, 0.6668, 0.03221, 0.6671, 0.03171, 0.6675, 0.03232, 0.6675, 0.03232, 0.6675, 0.03347, 0.6671, 0.03356, 0.6567, 0.02929, 0.6571, 0.02862, 0.6575, 0.02887, 0.6649, 0.03009, 0.6649, 0.03108, 0.6645, 0.03004, 0.6601, 0.01355, 0.6595, 0.01365, 0.6595, 0.01279, 0.6595, 0.01365, 0.6587, 0.01349, 0.6591, 0.01314, 0.6655, 0.03124, 0.6649, 0.03108, 0.6655, 0.03008, 0.6614, 0.02685, 0.662, 0.02695, 0.6614, 0.02883, 0.6563, 0.02633, 0.6573, 0.0269, 0.6566, 0.02762, 0.6655, 0.0324, 0.6649, 0.03108, 0.6655, 0.03124, 0.6569, 0.0261, 0.6573, 0.02604, 0.6573, 0.0269, 0.465, 0.02213, 0.4655, 0.0219, 0.4654, 0.02346, 0.6603, 0.01528, 0.66, 0.01621, 0.6597, 0.01511, 0.4731, 0.02681, 0.4723, 0.02695, 0.4731, 0.02576, 0.6557, 0.02561, 0.6565, 0.02499, 0.6563, 0.02633, 0.6632, 0.02994, 0.6638, 0.02918, 0.6644, 0.02965, 0.6606, 0.02523, 0.6613, 0.02465, 0.6614, 0.02602, 0.6546, 0.02466, 0.6553, 0.02451, 0.6557, 0.02561, 0.6632, 0.03138, 0.6625, 0.03001, 0.6632, 0.02994, 0.6596, 0.01748, 0.6586, 0.01766, 0.6589, 0.01669, 0.6589, 0.01669, 0.6586, 0.01766, 0.6576, 0.01769, 0.6626, 0.02203, 0.6636, 0.02197, 0.6625, 0.02378, 0.6596, 0.01993, 0.6587, 0.01931, 0.6596, 0.01748, 0.6587, 0.01931, 0.6577, 0.01944, 0.6586, 0.01766, 0.6586, 0.02099, 0.6575, 0.0214, 0.6577, 0.01944, 0.6626, 0.02203, 0.6625, 0.02016, 0.6636, 0.02197, 0.6604, 0.02137, 0.6613, 0.02236, 0.6605, 0.02277, 0.6552, 0.02076, 0.6564, 0.02251, 0.6553, 0.02279, 0.6586, 0.02099, 0.6603, 0.02427, 0.6592, 0.02464, 0.6604, 0.02137, 0.6603, 0.01786, 0.6613, 0.02236, 0.6637, 0.01996, 0.6625, 0.01633, 0.6637, 0.01643, 0.6596, 0.01993, 0.6603, 0.02427, 0.6586, 0.02099, 0.6575, 0.0214, 0.6592, 0.02464, 0.6581, 0.02511, 0.6552, 0.03116, 0.6556, 0.03262, 0.6553, 0.03237, 0.6552, 0.03116, 0.6558, 0.03058, 0.6558, 0.03181, 0.6552, 0.03116, 0.6553, 0.03006, 0.6556, 0.02977, 0.6552, 0.03116, 0.6558, 0.03181, 0.6556, 0.03262, 0.6552, 0.03116, 0.6556, 0.02977, 0.6558, 0.03058, 0.6558, 0.03115, 0.6562, 0.03262, 0.656, 0.03237, 0.6558, 0.03115, 0.6565, 0.03058, 0.6565, 0.03182, 0.6558, 0.03115, 0.656, 0.03006, 0.6562, 0.02977, 0.6558, 0.03115, 0.6565, 0.03182, 0.6562, 0.03262, 0.6558, 0.03115, 0.6562, 0.02977, 0.6565, 0.03058, 0.6647, 0.02383, 0.6654, 0.02382, 0.6654, 0.02382, 0.6647, 0.02383, 0.6665, 0.03412, 0.6668, 0.03414, 0.6668, 0.03414, 0.6665, 0.03412, 0.6654, 0.02382, 0.6661, 0.02373, 0.6661, 0.02373, 0.6654, 0.02382, 0.666, 0.03411, 0.6664, 0.03413, 0.6664, 0.03413, 0.666, 0.03411])
_ca = me_cylinder_001.color_attributes.new('Col', 'BYTE_COLOR', 'CORNER')
_ca.data.foreach_set('color', [1.0, 1.0, 1.0, 1.0, 1.0, 1.0, 1.0, 1.0, 1.0, 1.0, 1.0, 1.0, 1.0, 1.0, 1.0, 1.0, 1.0, 1.0, 1.0, 1.0, 1.0, 1.0, 1.0, 1.0, 1.0, 1.0, 1.0, 1.0, 1.0, 1.0, 1.0, 1.0, 1.0, 1.0, 1.0, 1.0, 1.0, 1.0, 1.0, 1.0, 1.0, 1.0, 1.0, 1.0, 1.0, 1.0, 1.0, 1.0, 1.0, 1.0, 1.0, 1.0, 1.0, 1.0, 1.0, 1.0, 1.0, 1.0, 1.0, 1.0, 1.0, 1.0, 1.0, 1.0, 1.0, 1.0, 1.0, 1.0, 1.0, 1.0, 1.0, 1.0, 1.0, 1.0, 1.0, 1.0, 1.0, 1.0, 1.0, 1.0, 1.0, 1.0, 1.0, 1.0, 1.0, 1.0, 1.0, 1.0, 1.0, 1.0, 1.0, 1.0, 1.0, 1.0, 1.0, 1.0, 1.0, 1.0, 1.0, 1.0, 1.0, 1.0, 1.0, 1.0, 1.0, 1.0, 1.0, 1.0, 1.0, 1.0, 1.0, 1.0, 1.0, 1.0, 1.0, 1.0, 1.0, 1.0, 1.0, 1.0, 1.0, 1.0, 1.0, 1.0, 1.0, 1.0, 1.0, 1.0, 1.0, 1.0, 1.0, 1.0, 1.0, 1.0, 1.0, 1.0, 1.0, 1.0, 1.0, 1.0, 1.0, 1.0, 1.0, 1.0, 1.0, 1.0, 1.0, 1.0, 1.0, 1.0, 1.0, 1.0, 1.0, 1.0, 1.0, 1.0, 1.0, 1.0, 1.0, 1.0, 1.0, 1.0, 1.0, 1.0, 1.0, 1.0, 1.0, 1.0, 1.0, 1.0, 1.0, 1.0, 1.0, 1.0, 1.0, 1.0, 1.0, 1.0, 1.0, 1.0, 1.0, 1.0, 1.0, 1.0, 1.0, 1.0, 1.0, 1.0, 1.0, 1.0, 1.0, 1.0, 1.0, 1.0, 1.0, 1.0, 1.0, 1.0, 1.0, 1.0, 1.0, 1.0, 1.0, 1.0, 1.0, 1.0, 1.0, 1.0, 1.0, 1.0, 1.0, 1.0, 1.0, 1.0, 1.0, 1.0, 1.0, 1.0, 1.0, 1.0, 1.0, 1.0, 1.0, 1.0, 1.0, 1.0, 1.0, 1.0, 1.0, 1.0, 1.0, 1.0, 1.0, 1.0, 1.0, 1.0, 1.0, 1.0, 1.0, 1.0, 1.0, 1.0, 1.0, 1.0, 1.0, 1.0, 1.0, 1.0, 1.0, 1.0, 1.0, 1.0, 1.0, 1.0, 1.0, 1.0, 1.0, 1.0, 1.0, 1.0, 1.0, 1.0, 1.0, 1.0, 1.0, 1.0, 1.0, 1.0, 1.0, 1.0, 1.0, 1.0, 1.0, 1.0, 1.0, 1.0, 1.0, 1.0, 1.0, 1.0, 1.0, 1.0, 1.0, 1.0, 1.0, 1.0, 1.0, 1.0, 1.0, 1.0, 1.0, 1.0, 1.0, 1.0, 1.0, 1.0, 1.0, 1.0, 1.0, 1.0, 1.0, 1.0, 1.0, 1.0, 1.0, 1.0, 1.0, 1.0, 1.0, 1.0, 1.0, 1.0, 1.0, 1.0, 1.0, 1.0, 1.0, 1.0, 1.0, 1.0, 1.0, 1.0, 1.0, 1.0, 1.0, 1.0, 1.0, 1.0, 1.0, 1.0, 1.0, 1.0, 1.0, 1.0, 1.0, 1.0, 1.0, 1.0, 1.0, 1.0, 1.0, 1.0, 1.0, 1.0, 1.0, 1.0, 1.0, 1.0, 1.0, 1.0, 1.0, 1.0, 1.0, 1.0, 1.0, 1.0, 1.0, 1.0, 1.0, 1.0, 1.0, 1.0, 1.0, 1.0, 1.0, 1.0, 1.0, 1.0, 1.0, 1.0, 1.0, 1.0, 1.0, 1.0, 1.0, 1.0, 1.0, 1.0, 1.0, 1.0, 1.0, 1.0, 1.0, 1.0, 1.0, 1.0, 1.0, 1.0, 1.0, 1.0, 1.0, 1.0, 1.0, 1.0, 1.0, 1.0, 1.0, 1.0, 1.0, 1.0, 1.0, 1.0, 1.0, 1.0, 1.0, 1.0, 1.0, 1.0, 1.0, 1.0, 1.0, 1.0, 1.0, 1.0, 1.0, 1.0, 1.0, 1.0, 1.0, 1.0, 1.0, 1.0, 1.0, 1.0, 1.0, 1.0, 1.0, 1.0, 1.0, 1.0, 1.0, 1.0, 1.0, 1.0, 1.0, 1.0, 1.0, 1.0, 1.0, 1.0, 1.0, 1.0, 1.0, 1.0, 1.0, 1.0, 1.0, 1.0, 1.0, 1.0, 1.0, 1.0, 1.0, 1.0, 1.0, 1.0, 1.0, 1.0, 1.0, 1.0, 1.0, 1.0, 1.0, 1.0, 1.0, 1.0, 1.0, 1.0, 1.0, 1.0, 1.0, 1.0, 1.0, 1.0, 1.0, 1.0, 1.0, 1.0, 1.0, 1.0, 1.0, 1.0, 1.0, 1.0, 1.0, 1.0, 1.0, 1.0, 1.0, 1.0, 1.0, 1.0, 1.0, 1.0, 1.0, 1.0, 1.0, 1.0, 1.0, 1.0, 1.0, 1.0, 1.0, 1.0, 1.0, 1.0, 1.0, 1.0, 1.0, 1.0, 1.0, 1.0, 1.0, 1.0, 1.0, 1.0, 1.0, 1.0, 1.0, 1.0, 1.0, 1.0, 1.0, 1.0, 1.0, 1.0, 1.0, 1.0, 1.0, 1.0, 1.0, 1.0, 1.0, 1.0, 1.0, 1.0, 1.0, 1.0, 1.0, 1.0, 1.0, 1.0, 1.0, 1.0, 1.0, 1.0, 1.0, 1.0, 1.0, 1.0, 1.0, 1.0, 1.0, 1.0, 1.0, 1.0, 1.0, 1.0, 1.0, 1.0, 1.0, 1.0, 1.0, 1.0, 1.0, 1.0, 1.0, 1.0, 1.0, 1.0, 1.0, 1.0, 1.0, 1.0, 1.0, 1.0, 1.0, 1.0, 1.0, 1.0, 1.0, 1.0, 1.0, 1.0, 1.0, 1.0, 1.0, 1.0, 1.0, 1.0, 1.0, 1.0, 1.0, 1.0, 1.0, 1.0, 1.0, 1.0, 1.0, 1.0, 1.0, 1.0, 1.0, 1.0, 1.0, 1.0, 1.0, 1.0, 1.0, 1.0, 1.0, 1.0, 1.0, 1.0, 1.0, 1.0, 1.0, 1.0, 1.0, 1.0, 1.0, 1.0, 1.0, 1.0, 1.0, 1.0, 1.0, 1.0, 1.0, 1.0, 1.0, 1.0, 1.0, 1.0, 1.0, 1.0, 1.0, 1.0, 1.0, 1.0, 1.0, 1.0, 1.0, 1.0, 1.0, 1.0, 1.0, 1.0, 1.0, 1.0, 1.0, 1.0, 1.0, 1.0, 1.0, 1.0, 1.0, 1.0, 1.0, 1.0, 1.0, 1.0, 1.0, 1.0, 1.0, 1.0, 1.0, 1.0, 1.0, 1.0, 1.0, 1.0, 1.0, 1.0, 1.0, 1.0, 1.0, 1.0, 1.0, 1.0, 1.0, 1.0, 1.0, 1.0, 1.0, 1.0, 1.0, 1.0, 1.0, 1.0, 1.0, 1.0, 1.0, 1.0, 1.0, 1.0, 1.0, 1.0, 1.0, 1.0, 1.0, 1.0, 1.0, 1.0, 1.0, 1.0, 1.0, 1.0, 1.0, 1.0, 1.0, 1.0, 1.0, 1.0, 1.0, 1.0, 1.0, 1.0, 1.0, 1.0, 1.0, 1.0, 1.0, 1.0, 1.0, 1.0, 1.0, 1.0, 1.0, 1.0, 1.0, 1.0, 1.0, 1.0, 1.0, 1.0, 1.0, 1.0, 1.0, 1.0, 1.0, 1.0, 1.0, 1.0, 1.0, 1.0, 1.0, 1.0, 1.0, 1.0, 1.0, 1.0, 1.0, 1.0, 1.0, 1.0, 1.0, 1.0, 1.0, 1.0, 1.0, 1.0, 1.0, 1.0, 1.0, 1.0, 1.0, 1.0, 1.0, 1.0, 1.0, 1.0, 1.0, 1.0, 1.0, 1.0, 1.0, 1.0, 1.0, 1.0, 1.0, 1.0, 1.0, 1.0, 1.0, 1.0, 1.0, 1.0, 1.0, 1.0, 1.0, 1.0, 1.0, 1.0, 1.0, 1.0, 1.0, 1.0, 1.0, 1.0, 1.0, 1.0, 1.0, 1.0, 1.0, 1.0, 1.0, 1.0, 1.0, 1.0, 1.0, 1.0, 1.0, 1.0, 1.0, 1.0, 1.0, 1.0, 1.0, 1.0, 1.0, 1.0, 1.0, 1.0, 1.0, 1.0, 1.0, 1.0, 1.0, 1.0, 1.0, 1.0, 1.0, 1.0, 1.0, 1.0, 1.0, 1.0, 1.0, 1.0, 1.0, 1.0, 1.0, 1.0, 1.0, 1.0, 1.0, 1.0, 1.0, 1.0, 1.0, 1.0, 1.0, 1.0, 1.0, 1.0, 1.0, 1.0, 1.0, 1.0, 1.0, 1.0, 1.0, 1.0, 1.0, 1.0, 1.0, 1.0, 1.0, 1.0, 1.0, 1.0, 1.0, 1.0, 1.0, 1.0, 1.0, 1.0, 1.0, 1.0, 1.0, 1.0, 1.0, 1.0, 1.0, 1.0, 1.0, 1.0, 1.0, 1.0, 1.0, 1.0, 1.0, 1.0, 1.0, 1.0, 1.0, 1.0, 1.0, 1.0, 1.0, 1.0, 1.0, 1.0, 1.0, 1.0, 1.0, 1.0, 1.0, 1.0, 1.0, 1.0, 1.0, 1.0, 1.0, 1.0, 1.0, 1.0, 1.0, 1.0, 1.0, 1.0, 1.0, 1.0, 1.0, 1.0, 1.0, 1.0, 1.0, 1.0, 1.0, 1.0, 1.0, 1.0, 1.0, 1.0, 1.0, 1.0, 1.0, 1.0, 1.0, 1.0, 1.0, 1.0, 1.0, 1.0, 1.0, 1.0, 1.0, 1.0, 1.0, 1.0, 1.0, 1.0, 1.0, 1.0, 1.0, 1.0, 1.0, 1.0, 1.0, 1.0, 1.0, 1.0, 1.0, 1.0, 1.0, 1.0, 1.0, 1.0, 1.0, 1.0, 1.0, 1.0, 1.0, 1.0, 1.0, 1.0, 1.0, 1.0, 1.0, 1.0, 1.0, 1.0, 1.0, 1.0, 1.0, 1.0, 1.0, 1.0, 1.0, 1.0, 1.0, 1.0, 1.0, 1.0, 1.0, 1.0, 1.0, 1.0, 1.0, 1.0, 1.0, 1.0, 1.0, 1.0, 1.0, 1.0, 1.0, 1.0, 1.0, 1.0, 1.0, 1.0, 1.0, 1.0, 1.0, 1.0, 1.0, 1.0, 1.0, 1.0, 1.0, 1.0, 1.0, 1.0, 1.0, 1.0, 1.0, 1.0, 1.0, 1.0, 1.0, 1.0, 1.0, 1.0, 1.0, 1.0, 1.0, 1.0, 1.0, 1.0, 1.0, 1.0, 1.0, 1.0, 1.0, 1.0, 1.0, 1.0, 1.0, 1.0, 1.0, 1.0, 1.0, 1.0, 1.0, 1.0, 1.0, 1.0, 1.0, 1.0, 1.0, 1.0, 1.0, 1.0, 1.0, 1.0, 1.0, 1.0, 1.0, 1.0, 1.0, 1.0, 1.0, 1.0, 1.0, 1.0, 1.0, 1.0, 1.0, 1.0, 1.0, 1.0, 1.0, 1.0, 1.0, 1.0, 1.0, 1.0, 1.0, 1.0, 1.0, 1.0, 1.0, 1.0, 1.0, 1.0, 1.0, 1.0, 1.0, 1.0, 1.0, 1.0, 1.0, 1.0, 1.0, 1.0, 1.0, 1.0, 1.0, 1.0, 1.0, 1.0, 1.0, 1.0, 1.0, 1.0, 1.0, 1.0, 1.0, 1.0, 1.0, 1.0, 1.0, 1.0, 1.0, 1.0, 1.0, 1.0, 1.0, 1.0, 1.0, 1.0, 1.0, 1.0, 1.0, 1.0, 1.0, 1.0, 1.0, 1.0, 1.0, 1.0, 1.0, 1.0, 1.0, 1.0, 1.0, 1.0, 1.0, 1.0, 1.0, 1.0, 1.0, 1.0, 1.0, 1.0, 1.0, 1.0, 1.0, 1.0, 1.0, 1.0, 1.0, 1.0, 1.0, 1.0, 1.0, 1.0, 1.0, 1.0, 1.0, 1.0, 1.0, 1.0, 1.0, 1.0, 1.0, 1.0, 1.0, 1.0, 1.0, 1.0, 1.0, 1.0, 1.0, 1.0, 1.0, 1.0, 1.0, 1.0, 1.0, 1.0, 1.0, 1.0, 1.0, 1.0, 1.0, 1.0, 1.0, 1.0, 1.0, 1.0, 1.0, 1.0, 1.0, 1.0, 1.0, 1.0, 1.0, 1.0, 1.0, 1.0, 1.0, 1.0, 1.0, 1.0, 1.0, 1.0, 1.0, 1.0, 1.0, 1.0, 1.0, 1.0, 1.0, 1.0, 1.0, 1.0, 1.0, 1.0, 1.0, 1.0, 1.0, 1.0, 1.0, 1.0, 1.0, 1.0, 1.0, 1.0, 1.0, 1.0, 1.0, 1.0, 1.0, 1.0, 1.0, 1.0, 1.0, 1.0, 1.0, 1.0, 1.0, 1.0, 1.0, 1.0, 1.0, 1.0, 1.0, 1.0, 1.0, 1.0, 1.0, 1.0, 1.0, 1.0, 1.0, 1.0, 1.0, 1.0, 1.0, 1.0, 1.0, 1.0, 1.0, 1.0, 1.0, 1.0, 1.0, 1.0, 1.0, 1.0, 1.0, 1.0, 1.0, 1.0, 1.0, 1.0, 1.0, 1.0, 1.0, 1.0, 1.0, 1.0, 1.0, 1.0, 1.0, 1.0, 1.0, 1.0, 1.0, 1.0, 1.0, 1.0, 1.0, 1.0, 1.0, 1.0, 1.0, 1.0, 1.0, 1.0, 1.0, 1.0, 1.0, 1.0, 1.0, 1.0, 1.0, 1.0, 1.0, 1.0, 1.0, 1.0, 1.0, 1.0, 1.0, 1.0, 1.0, 1.0, 1.0, 1.0, 1.0, 1.0, 1.0, 1.0, 1.0, 1.0, 1.0, 1.0, 1.0, 1.0, 1.0, 1.0, 1.0, 1.0, 1.0, 1.0, 1.0, 1.0, 1.0, 1.0, 1.0, 1.0, 1.0, 1.0, 1.0, 1.0, 1.0, 1.0, 1.0, 1.0, 1.0, 1.0, 1.0, 1.0, 1.0, 1.0, 1.0, 1.0, 1.0, 1.0, 1.0, 1.0, 1.0, 1.0, 1.0, 1.0, 1.0, 1.0, 1.0, 1.0, 1.0, 1.0, 1.0, 1.0, 1.0, 1.0, 1.0, 1.0, 1.0, 1.0, 1.0, 1.0, 1.0, 1.0, 1.0, 1.0, 1.0, 1.0, 1.0, 1.0, 1.0, 1.0, 1.0, 1.0, 1.0, 1.0, 1.0, 1.0, 1.0, 1.0, 1.0, 1.0, 1.0, 1.0, 1.0, 1.0, 1.0, 1.0, 1.0, 1.0, 1.0, 1.0, 1.0, 1.0, 1.0, 1.0, 1.0, 1.0, 1.0, 1.0, 1.0, 1.0, 1.0, 1.0, 1.0, 1.0, 1.0, 1.0, 1.0, 1.0, 1.0, 1.0, 1.0, 1.0, 1.0, 1.0, 1.0, 1.0, 1.0, 1.0, 1.0, 1.0, 1.0, 1.0, 1.0, 1.0, 1.0, 1.0, 1.0, 1.0, 1.0, 1.0, 1.0, 1.0, 1.0, 1.0, 1.0, 1.0, 1.0, 1.0, 1.0, 1.0, 1.0, 1.0, 1.0, 1.0, 1.0, 1.0, 1.0, 1.0, 1.0, 1.0, 1.0, 1.0, 1.0, 1.0, 1.0, 1.0, 1.0, 1.0, 1.0, 1.0, 1.0, 1.0, 1.0, 1.0, 1.0, 1.0, 1.0, 1.0, 1.0, 1.0, 1.0, 1.0, 1.0, 1.0, 1.0, 1.0, 1.0, 1.0, 1.0, 1.0, 1.0, 1.0, 1.0, 1.0, 1.0, 1.0, 1.0, 1.0, 1.0, 1.0, 1.0, 1.0, 1.0, 1.0, 1.0, 1.0, 1.0, 1.0, 1.0, 1.0, 1.0, 1.0, 1.0, 1.0, 1.0, 1.0, 1.0, 1.0, 1.0, 1.0, 1.0, 1.0, 1.0, 1.0, 1.0, 1.0, 1.0, 1.0, 1.0, 1.0, 1.0, 1.0, 1.0, 1.0, 1.0, 1.0, 1.0, 1.0, 1.0, 1.0, 1.0, 1.0, 1.0, 1.0, 1.0, 1.0, 1.0, 1.0, 1.0, 1.0, 1.0, 1.0, 1.0, 1.0, 1.0, 1.0, 1.0, 1.0, 1.0, 1.0, 1.0, 1.0, 1.0, 1.0, 1.0, 1.0, 1.0, 1.0, 1.0, 1.0, 1.0, 1.0, 1.0, 1.0, 1.0, 1.0, 1.0, 1.0, 1.0, 1.0, 1.0, 1.0, 1.0, 1.0, 1.0, 1.0, 1.0, 1.0, 1.0, 1.0, 1.0, 1.0, 1.0, 1.0, 1.0, 1.0, 1.0, 1.0, 1.0, 1.0, 1.0, 1.0, 1.0, 1.0, 1.0, 1.0, 1.0, 1.0, 1.0, 1.0, 1.0, 1.0, 1.0, 1.0, 1.0, 1.0, 1.0, 1.0, 1.0, 1.0, 1.0, 1.0, 1.0, 1.0, 1.0, 1.0, 1.0, 1.0, 1.0, 1.0, 1.0, 1.0, 1.0, 1.0, 1.0, 1.0, 1.0, 1.0, 1.0, 1.0, 1.0, 1.0, 1.0, 1.0, 1.0, 1.0, 1.0, 1.0, 1.0, 1.0, 1.0, 1.0, 1.0, 1.0, 1.0, 1.0, 1.0, 1.0, 1.0, 1.0, 1.0, 1.0, 1.0, 1.0, 1.0, 1.0, 1.0, 1.0, 1.0, 1.0, 1.0, 1.0, 1.0, 1.0, 1.0, 1.0, 1.0, 1.0, 1.0, 1.0, 1.0, 1.0, 1.0, 1.0, 1.0, 1.0, 1.0, 1.0, 1.0, 1.0, 1.0, 1.0, 1.0, 1.0, 1.0, 1.0, 1.0, 1.0, 1.0, 1.0, 1.0, 1.0, 1.0, 1.0, 1.0, 1.0, 1.0, 1.0, 1.0, 1.0, 1.0, 1.0, 1.0, 1.0, 1.0, 1.0, 1.0, 1.0, 1.0, 1.0, 1.0, 1.0, 1.0, 1.0, 1.0, 1.0, 1.0, 1.0, 1.0, 1.0, 1.0, 1.0, 1.0, 1.0, 1.0, 1.0, 1.0, 1.0, 1.0, 1.0, 1.0, 1.0, 1.0, 1.0, 1.0, 1.0, 1.0, 1.0, 1.0, 1.0, 1.0, 1.0, 1.0, 1.0, 1.0, 1.0, 1.0, 1.0, 1.0, 1.0, 1.0, 1.0, 1.0, 1.0, 1.0, 1.0, 1.0, 1.0, 1.0, 1.0, 1.0, 1.0, 1.0, 1.0, 1.0, 1.0, 1.0, 1.0, 1.0, 1.0, 1.0, 1.0, 1.0, 1.0, 1.0, 1.0, 1.0, 1.0, 1.0, 1.0, 1.0, 1.0, 1.0, 1.0, 1.0, 1.0, 1.0, 1.0, 1.0, 1.0, 1.0, 1.0, 1.0, 1.0, 1.0, 1.0, 1.0, 1.0, 1.0, 1.0, 1.0, 1.0, 1.0, 1.0, 1.0, 1.0, 1.0, 1.0, 1.0, 1.0, 1.0, 1.0, 1.0, 1.0, 1.0, 1.0, 1.0, 1.0, 1.0, 1.0, 1.0, 1.0, 1.0, 1.0, 1.0, 1.0, 1.0, 1.0, 1.0, 1.0, 1.0, 1.0, 1.0, 1.0, 1.0, 1.0, 1.0, 1.0, 1.0, 1.0, 1.0, 1.0, 1.0, 1.0, 1.0, 1.0, 1.0, 1.0, 1.0, 1.0, 1.0, 1.0, 1.0, 1.0, 1.0, 1.0, 1.0, 1.0, 1.0, 1.0, 1.0, 1.0, 1.0, 1.0, 1.0, 1.0, 1.0, 1.0, 1.0, 1.0, 1.0, 1.0, 1.0, 1.0, 1.0, 1.0, 1.0, 1.0, 1.0, 1.0, 1.0, 1.0, 1.0, 1.0, 1.0, 1.0, 1.0, 1.0, 1.0, 1.0, 1.0, 1.0, 1.0, 1.0, 1.0, 1.0, 1.0, 1.0, 1.0, 1.0, 1.0, 1.0, 1.0, 1.0, 1.0, 1.0, 1.0, 1.0, 1.0, 1.0, 1.0, 1.0, 1.0, 1.0, 1.0, 1.0, 1.0, 1.0, 1.0, 1.0, 1.0, 1.0, 1.0, 1.0, 1.0, 1.0, 1.0, 1.0, 1.0, 1.0, 1.0, 1.0, 1.0, 1.0, 1.0, 1.0, 1.0, 1.0, 1.0, 1.0, 1.0, 1.0, 1.0, 1.0, 1.0, 1.0, 1.0, 1.0, 1.0, 1.0, 1.0, 1.0, 1.0, 1.0, 1.0, 1.0, 1.0, 1.0, 1.0, 1.0, 1.0, 1.0, 1.0, 1.0, 1.0, 1.0, 1.0, 1.0, 1.0, 1.0, 1.0, 1.0, 1.0, 1.0, 1.0, 1.0, 1.0, 1.0, 1.0, 1.0, 1.0, 1.0, 1.0, 1.0, 1.0, 1.0, 1.0, 1.0, 1.0, 1.0, 1.0, 1.0, 1.0, 1.0, 1.0, 1.0, 1.0, 1.0, 1.0, 1.0, 1.0, 1.0, 1.0, 1.0, 1.0, 1.0, 1.0, 1.0, 1.0, 1.0, 1.0, 1.0, 1.0, 1.0, 1.0, 1.0, 1.0, 1.0, 1.0, 1.0, 1.0, 1.0, 1.0, 1.0, 1.0, 1.0, 1.0, 1.0, 1.0, 1.0, 1.0, 1.0, 1.0, 1.0, 1.0, 1.0, 1.0, 1.0, 1.0, 1.0, 1.0, 1.0, 1.0, 1.0, 1.0, 1.0, 1.0, 1.0, 1.0, 1.0, 1.0, 1.0, 1.0, 1.0, 1.0, 1.0, 1.0, 1.0, 1.0, 1.0, 1.0, 1.0, 1.0, 1.0, 1.0, 1.0, 1.0, 1.0, 1.0, 1.0, 1.0, 1.0, 1.0, 1.0, 1.0, 1.0, 1.0, 1.0, 1.0, 1.0, 1.0, 1.0, 1.0, 1.0, 1.0, 1.0, 1.0, 1.0, 1.0, 1.0, 1.0, 1.0, 1.0, 1.0, 1.0, 1.0, 1.0, 1.0, 1.0, 1.0, 1.0, 1.0, 1.0, 1.0, 1.0, 1.0, 1.0, 1.0, 1.0, 1.0, 1.0, 1.0, 1.0, 1.0, 1.0, 1.0, 1.0, 1.0, 1.0, 1.0, 1.0, 1.0, 1.0, 1.0, 1.0, 1.0, 1.0, 1.0, 1.0, 1.0, 1.0, 1.0, 1.0, 1.0, 1.0, 1.0, 1.0, 1.0, 1.0, 1.0, 1.0, 1.0, 1.0, 1.0, 1.0, 1.0, 1.0, 1.0, 1.0, 1.0, 1.0, 1.0, 1.0, 1.0, 1.0, 1.0, 1.0, 1.0, 1.0, 1.0, 1.0, 1.0, 1.0, 1.0, 1.0, 1.0, 1.0, 1.0, 1.0, 1.0, 1.0, 1.0, 1.0, 1.0, 1.0, 1.0, 1.0, 1.0, 1.0, 1.0, 1.0, 1.0, 1.0, 1.0, 1.0, 1.0, 1.0, 1.0, 1.0, 1.0, 1.0, 1.0, 1.0, 1.0, 1.0, 1.0, 1.0, 1.0, 1.0, 1.0, 1.0, 1.0, 1.0, 1.0, 1.0, 1.0, 1.0, 1.0, 1.0, 1.0, 1.0, 1.0, 1.0, 1.0, 1.0, 1.0, 1.0, 1.0, 1.0, 1.0, 1.0, 1.0, 1.0, 1.0, 1.0, 1.0, 1.0, 1.0, 1.0, 1.0, 1.0, 1.0, 1.0, 1.0, 1.0, 1.0, 1.0, 1.0, 1.0, 1.0, 1.0, 1.0, 1.0, 1.0, 1.0, 1.0, 1.0, 1.0, 1.0, 1.0, 1.0, 1.0, 1.0, 1.0, 1.0, 1.0, 1.0, 1.0, 1.0, 1.0, 1.0, 1.0, 1.0, 1.0, 1.0, 1.0, 1.0, 1.0, 1.0, 1.0, 1.0, 1.0, 1.0, 1.0, 1.0, 1.0, 1.0, 1.0, 1.0, 1.0, 1.0, 1.0, 1.0, 1.0, 1.0, 1.0, 1.0, 1.0, 1.0, 1.0, 1.0, 1.0, 1.0, 1.0, 1.0, 1.0, 1.0, 1.0, 1.0, 1.0, 1.0, 1.0, 1.0, 1.0, 1.0, 1.0, 1.0, 1.0, 1.0, 1.0, 1.0, 1.0, 1.0, 1.0, 1.0, 1.0, 1.0, 1.0, 1.0, 1.0, 1.0, 1.0, 1.0, 1.0, 1.0, 1.0, 1.0, 1.0, 1.0, 1.0, 1.0, 1.0, 1.0, 1.0, 1.0, 1.0, 1.0, 1.0, 1.0, 1.0, 1.0, 1.0, 1.0, 1.0, 1.0, 1.0, 1.0, 1.0, 1.0, 1.0, 1.0, 1.0, 1.0, 1.0, 1.0, 1.0, 1.0, 1.0, 1.0, 1.0, 1.0, 1.0, 1.0, 1.0, 1.0, 1.0, 1.0, 1.0, 1.0, 1.0, 1.0, 1.0, 1.0, 1.0, 1.0, 1.0, 1.0, 1.0, 1.0, 1.0, 1.0, 1.0, 1.0, 1.0, 1.0, 1.0, 1.0, 1.0, 1.0, 1.0, 1.0, 1.0, 1.0, 1.0, 1.0, 1.0, 1.0, 1.0, 1.0, 1.0, 1.0, 1.0, 1.0, 1.0, 1.0, 1.0, 1.0, 1.0, 1.0, 1.0, 1.0, 1.0, 1.0, 1.0, 1.0, 1.0, 1.0, 1.0, 1.0, 1.0, 1.0, 1.0, 1.0, 1.0, 1.0, 1.0, 1.0, 1.0, 1.0, 1.0, 1.0, 1.0, 1.0, 1.0, 1.0, 1.0, 1.0, 1.0, 1.0, 1.0, 1.0, 1.0, 1.0, 1.0, 1.0, 1.0, 1.0, 1.0, 1.0, 1.0, 1.0, 1.0, 1.0, 1.0, 1.0, 1.0, 1.0, 1.0, 1.0, 1.0, 1.0, 1.0, 1.0, 1.0, 1.0, 1.0, 1.0, 1.0, 1.0, 1.0, 1.0, 1.0, 1.0, 1.0, 1.0, 1.0, 1.0, 1.0, 1.0, 1.0, 1.0, 1.0, 1.0, 1.0, 1.0, 1.0, 1.0, 1.0, 1.0, 1.0, 1.0, 1.0, 1.0, 1.0, 1.0, 1.0, 1.0, 1.0, 1.0, 1.0, 1.0, 1.0, 1.0, 1.0, 1.0, 1.0, 1.0, 1.0, 1.0, 1.0, 1.0, 1.0, 1.0, 1.0, 1.0, 1.0, 1.0, 1.0, 1.0, 1.0, 1.0, 1.0, 1.0, 1.0, 1.0, 1.0, 1.0, 1.0, 1.0, 1.0, 1.0, 1.0, 1.0, 1.0, 1.0, 1.0, 1.0, 1.0, 1.0, 1.0, 1.0, 1.0, 1.0, 1.0, 1.0, 1.0, 1.0, 1.0, 1.0, 1.0, 1.0, 1.0, 1.0, 1.0, 1.0, 1.0, 1.0, 1.0, 1.0, 1.0, 1.0, 1.0, 1.0, 1.0, 1.0, 1.0, 1.0, 1.0, 1.0, 1.0, 1.0, 1.0, 1.0, 1.0, 1.0, 1.0, 1.0, 1.0, 1.0, 1.0, 1.0, 1.0, 1.0, 1.0, 1.0, 1.0, 1.0, 1.0, 1.0, 1.0, 1.0, 1.0, 1.0, 1.0, 1.0, 1.0, 1.0, 1.0, 1.0, 1.0, 1.0, 1.0, 1.0, 1.0, 1.0, 1.0, 1.0, 1.0, 1.0, 1.0, 1.0, 1.0, 1.0, 1.0, 1.0, 1.0, 1.0, 1.0, 1.0, 1.0, 1.0, 1.0, 1.0, 1.0, 1.0, 1.0, 1.0, 1.0, 1.0, 1.0, 1.0, 1.0, 1.0, 1.0, 1.0, 1.0, 1.0, 1.0, 1.0, 1.0, 1.0, 1.0, 1.0, 1.0, 1.0, 1.0, 1.0, 1.0, 1.0, 1.0, 1.0, 1.0, 1.0, 1.0, 1.0, 1.0, 1.0, 1.0, 1.0, 1.0, 1.0, 1.0, 1.0, 1.0, 1.0, 1.0, 1.0, 1.0, 1.0, 1.0, 1.0, 1.0, 1.0, 1.0, 1.0, 1.0, 1.0, 1.0, 1.0, 1.0, 1.0, 1.0, 1.0, 1.0, 1.0, 1.0, 1.0, 1.0, 1.0, 1.0, 1.0, 1.0, 1.0, 1.0, 1.0, 1.0, 1.0, 1.0, 1.0, 1.0, 1.0, 1.0, 1.0, 1.0, 1.0, 1.0, 1.0, 1.0, 1.0, 1.0, 1.0, 1.0, 1.0, 1.0, 1.0, 1.0, 1.0, 1.0, 1.0, 1.0, 1.0, 1.0, 1.0, 1.0, 1.0, 1.0, 1.0, 1.0, 1.0, 1.0, 1.0, 1.0, 1.0, 1.0, 1.0, 1.0, 1.0, 1.0, 1.0, 1.0, 1.0, 1.0, 1.0, 1.0, 1.0, 1.0, 1.0, 1.0, 1.0, 1.0, 1.0, 1.0, 1.0, 1.0, 1.0, 1.0, 1.0, 1.0, 1.0, 1.0, 1.0, 1.0, 1.0, 1.0, 1.0, 1.0, 1.0, 1.0, 1.0, 1.0, 1.0, 1.0, 1.0, 1.0, 1.0, 1.0, 1.0, 1.0, 1.0, 1.0, 1.0, 1.0, 1.0, 1.0, 1.0, 1.0, 1.0, 1.0, 1.0, 1.0, 1.0, 1.0, 1.0, 1.0, 1.0, 1.0, 1.0, 1.0, 1.0, 1.0, 1.0, 1.0, 1.0, 1.0, 1.0, 1.0, 1.0, 1.0, 1.0, 1.0, 1.0, 1.0, 1.0, 1.0, 1.0, 1.0, 1.0, 1.0, 1.0, 1.0, 1.0, 1.0, 1.0, 1.0, 1.0, 1.0, 1.0, 1.0, 1.0, 1.0, 1.0, 1.0, 1.0, 1.0, 1.0, 1.0, 1.0, 1.0, 1.0, 1.0, 1.0, 1.0, 1.0, 1.0, 1.0, 1.0, 1.0, 1.0, 1.0, 1.0, 1.0, 1.0, 1.0, 1.0, 1.0, 1.0, 1.0, 1.0, 1.0, 1.0, 1.0, 1.0, 1.0, 1.0, 1.0, 1.0, 1.0, 1.0, 1.0, 1.0, 1.0, 1.0, 1.0, 1.0, 1.0, 1.0, 1.0, 1.0, 1.0, 1.0, 1.0, 1.0, 1.0, 1.0, 1.0, 1.0, 1.0, 1.0, 1.0, 1.0, 1.0, 1.0, 1.0, 1.0, 1.0, 1.0, 1.0, 1.0, 1.0, 1.0, 1.0, 1.0, 1.0, 1.0, 1.0, 1.0, 1.0, 1.0, 1.0, 1.0, 1.0, 1.0, 1.0, 1.0, 1.0, 1.0, 1.0, 1.0, 1.0, 1.0, 1.0, 1.0, 1.0, 1.0, 1.0, 1.0, 1.0, 1.0, 1.0, 1.0, 1.0, 1.0, 1.0, 1.0, 1.0, 1.0, 1.0, 1.0, 1.0, 1.0, 1.0, 1.0, 1.0, 1.0, 1.0, 1.0, 1.0, 1.0, 1.0, 1.0, 1.0, 1.0, 1.0, 1.0, 1.0, 1.0, 1.0, 1.0, 1.0, 1.0, 1.0, 1.0, 1.0, 1.0, 1.0, 1.0, 1.0, 1.0, 1.0, 1.0, 1.0, 1.0, 1.0, 1.0, 1.0, 1.0, 1.0, 1.0, 1.0, 1.0, 1.0, 1.0, 1.0, 1.0, 1.0, 1.0, 1.0, 1.0, 1.0, 1.0, 1.0, 1.0, 1.0, 1.0, 1.0, 1.0, 1.0, 1.0, 1.0, 1.0, 1.0, 1.0, 1.0, 1.0, 1.0, 1.0, 1.0, 1.0, 1.0, 1.0, 1.0, 1.0, 1.0, 1.0, 1.0, 1.0, 1.0, 1.0, 1.0, 1.0, 1.0, 1.0, 1.0, 1.0, 1.0, 1.0, 1.0, 1.0, 1.0, 1.0, 1.0, 1.0, 1.0, 1.0, 1.0, 1.0, 1.0, 1.0, 1.0, 1.0, 1.0, 1.0, 1.0, 1.0, 1.0, 1.0, 1.0, 1.0, 1.0, 1.0, 1.0, 1.0, 1.0, 1.0, 1.0, 1.0, 1.0, 1.0, 1.0, 1.0, 1.0, 1.0, 1.0, 1.0, 1.0, 1.0, 1.0, 1.0, 1.0, 1.0, 1.0, 1.0, 1.0, 1.0, 1.0, 1.0, 1.0, 1.0, 1.0, 1.0, 1.0, 1.0, 1.0, 1.0, 1.0, 1.0, 1.0, 1.0, 1.0, 1.0, 1.0, 1.0, 1.0, 1.0, 1.0, 1.0, 1.0, 1.0, 1.0, 1.0, 1.0, 1.0, 1.0, 1.0, 1.0, 1.0, 1.0, 1.0, 1.0, 1.0, 1.0, 1.0, 1.0, 1.0, 1.0, 1.0, 1.0, 1.0, 1.0, 1.0, 1.0, 1.0, 1.0, 1.0, 1.0, 1.0, 1.0, 1.0, 1.0, 1.0, 1.0, 1.0, 1.0, 1.0, 1.0, 1.0, 1.0, 1.0, 1.0, 1.0, 1.0, 1.0, 1.0, 1.0, 1.0, 1.0, 1.0, 1.0, 1.0, 1.0, 1.0, 1.0, 1.0, 1.0, 1.0, 1.0, 1.0, 1.0, 1.0, 1.0, 1.0, 1.0, 1.0, 1.0, 1.0, 1.0, 1.0, 1.0, 1.0, 1.0, 1.0, 1.0, 1.0, 1.0, 1.0, 1.0, 1.0, 1.0, 1.0, 1.0, 1.0, 1.0, 1.0, 1.0, 1.0, 1.0, 1.0, 1.0, 1.0, 1.0, 1.0, 1.0, 1.0, 1.0, 1.0, 1.0, 1.0, 1.0, 1.0, 1.0, 1.0, 1.0, 1.0, 1.0, 1.0, 1.0, 1.0, 1.0, 1.0, 1.0, 1.0, 1.0, 1.0, 1.0, 1.0, 1.0, 1.0, 1.0, 1.0, 1.0, 1.0, 1.0, 1.0, 1.0, 1.0, 1.0, 1.0, 1.0, 1.0, 1.0, 1.0, 1.0, 1.0, 1.0, 1.0, 1.0, 1.0, 1.0, 1.0, 1.0, 1.0, 1.0, 1.0, 1.0, 1.0, 1.0, 1.0, 1.0, 1.0, 1.0, 1.0, 1.0, 1.0, 1.0, 1.0, 1.0, 1.0, 1.0, 1.0, 1.0, 1.0, 1.0, 1.0, 1.0, 1.0, 1.0, 1.0, 1.0, 1.0, 1.0, 1.0, 1.0, 1.0, 1.0, 1.0, 1.0, 1.0, 1.0, 1.0, 1.0, 1.0, 1.0, 1.0, 1.0, 1.0, 1.0, 1.0, 1.0, 1.0, 1.0, 1.0, 1.0, 1.0, 1.0, 1.0, 1.0, 1.0, 1.0, 1.0, 1.0, 1.0, 1.0, 1.0, 1.0, 1.0, 1.0, 1.0, 1.0, 1.0, 1.0, 1.0, 1.0, 1.0, 1.0, 1.0, 1.0, 1.0, 1.0, 1.0, 1.0, 1.0, 1.0, 1.0, 1.0, 1.0, 1.0, 1.0, 1.0, 1.0, 1.0, 1.0, 1.0, 1.0, 1.0, 1.0, 1.0, 1.0, 1.0, 1.0, 1.0, 1.0, 1.0, 1.0, 1.0, 1.0, 1.0, 1.0, 1.0, 1.0, 1.0, 1.0, 1.0, 1.0, 1.0, 1.0, 1.0, 1.0, 1.0, 1.0, 1.0, 1.0, 1.0, 1.0, 1.0, 1.0, 1.0, 1.0, 1.0, 1.0, 1.0, 1.0, 1.0, 1.0, 1.0, 1.0, 1.0, 1.0, 1.0, 1.0, 1.0, 1.0, 1.0, 1.0, 1.0, 1.0, 1.0, 1.0, 1.0, 1.0, 1.0, 1.0, 1.0, 1.0, 1.0, 1.0, 1.0, 1.0, 1.0, 1.0, 1.0, 1.0, 1.0, 1.0, 1.0, 1.0, 1.0, 1.0, 1.0, 1.0, 1.0, 1.0, 1.0, 1.0, 1.0, 1.0, 1.0, 1.0, 1.0, 1.0, 1.0, 1.0, 1.0, 1.0, 1.0, 1.0, 1.0, 1.0, 1.0, 1.0, 1.0, 1.0, 1.0, 1.0, 1.0, 1.0, 1.0, 1.0, 1.0, 1.0, 1.0, 1.0, 1.0, 1.0, 1.0, 1.0, 1.0, 1.0, 1.0, 1.0, 1.0, 1.0, 1.0, 1.0, 1.0, 1.0, 1.0, 1.0, 1.0, 1.0, 1.0, 1.0, 1.0, 1.0, 1.0, 1.0, 1.0, 1.0, 1.0, 1.0, 1.0, 1.0, 1.0, 1.0, 1.0, 1.0, 1.0, 1.0, 1.0, 1.0, 1.0, 1.0, 1.0, 1.0, 1.0, 1.0, 1.0, 1.0, 1.0, 1.0, 1.0, 1.0, 1.0, 1.0, 1.0, 1.0, 1.0, 1.0, 1.0, 1.0, 1.0, 1.0, 1.0, 1.0, 1.0, 1.0, 1.0, 1.0, 1.0, 1.0, 1.0, 1.0, 1.0, 1.0, 1.0, 1.0, 1.0, 1.0, 1.0, 1.0, 1.0, 1.0, 1.0, 1.0, 1.0, 1.0, 1.0, 1.0, 1.0, 1.0, 1.0, 1.0, 1.0, 1.0, 1.0, 1.0, 1.0, 1.0, 1.0, 1.0, 1.0, 1.0, 1.0, 1.0, 1.0, 1.0, 1.0, 1.0, 1.0, 1.0, 1.0, 1.0, 1.0, 1.0, 1.0, 1.0, 1.0, 1.0, 1.0, 1.0, 1.0, 1.0, 1.0, 1.0, 1.0, 1.0, 1.0, 1.0, 1.0, 1.0, 1.0, 1.0, 1.0, 1.0, 1.0, 1.0, 1.0, 1.0, 1.0, 1.0, 1.0, 1.0, 1.0, 1.0, 1.0, 1.0, 1.0, 1.0, 1.0, 1.0, 1.0, 1.0, 1.0, 1.0, 1.0, 1.0, 1.0, 1.0, 1.0, 1.0, 1.0, 1.0, 1.0, 1.0, 1.0, 1.0, 1.0, 1.0, 1.0, 1.0, 1.0, 1.0, 1.0, 1.0, 1.0, 1.0, 1.0, 1.0, 1.0, 1.0, 1.0, 1.0, 1.0, 1.0, 1.0, 1.0, 1.0, 1.0, 1.0, 1.0, 1.0, 1.0, 1.0, 1.0, 1.0, 1.0, 1.0, 1.0, 1.0, 1.0, 1.0, 1.0, 1.0, 1.0, 1.0, 1.0, 1.0, 1.0, 1.0, 1.0, 1.0, 1.0, 1.0, 1.0, 1.0, 1.0, 1.0, 1.0, 1.0, 1.0, 1.0, 1.0, 1.0, 1.0, 1.0, 1.0, 1.0, 1.0, 1.0, 1.0, 1.0, 1.0, 1.0, 1.0, 1.0, 1.0, 1.0, 1.0, 1.0, 1.0, 1.0, 1.0, 1.0, 1.0, 1.0, 1.0, 1.0, 1.0, 1.0, 1.0, 1.0, 1.0, 1.0, 1.0, 1.0, 1.0, 1.0, 1.0, 1.0, 1.0, 1.0, 1.0, 1.0, 1.0, 1.0, 1.0, 1.0, 1.0, 1.0, 1.0, 1.0, 1.0, 1.0, 1.0, 1.0, 1.0, 1.0, 1.0, 1.0, 1.0, 1.0, 1.0, 1.0, 1.0, 1.0, 1.0, 1.0, 1.0, 1.0, 1.0, 1.0, 1.0, 1.0, 1.0, 1.0, 1.0, 1.0, 1.0, 1.0, 1.0, 1.0, 1.0, 1.0, 1.0, 1.0, 1.0, 1.0, 1.0, 1.0, 1.0, 1.0, 1.0, 1.0, 1.0, 1.0, 1.0, 1.0, 1.0, 1.0, 1.0, 1.0, 1.0, 1.0, 1.0, 1.0, 1.0, 1.0, 1.0, 1.0, 1.0, 1.0, 1.0, 1.0, 1.0, 1.0, 1.0, 1.0, 1.0, 1.0, 1.0, 1.0, 1.0, 1.0, 1.0, 1.0, 1.0, 1.0, 1.0, 1.0, 1.0, 1.0, 1.0, 1.0, 1.0, 1.0, 1.0, 1.0, 1.0, 1.0, 1.0, 1.0, 1.0, 1.0, 1.0, 1.0, 1.0, 1.0, 1.0, 1.0, 1.0, 1.0, 1.0, 1.0, 1.0, 1.0, 1.0, 1.0, 1.0, 1.0, 1.0, 1.0, 1.0, 1.0, 1.0, 1.0, 1.0, 1.0, 1.0, 1.0, 1.0, 1.0, 1.0, 1.0, 1.0, 1.0, 1.0, 1.0, 1.0, 1.0, 1.0, 1.0, 1.0, 1.0, 1.0, 1.0, 1.0, 1.0, 1.0, 1.0, 1.0, 1.0, 1.0, 1.0, 1.0, 1.0, 1.0, 1.0, 1.0, 1.0, 1.0, 1.0, 1.0, 1.0, 1.0, 1.0, 1.0, 1.0, 1.0, 1.0, 1.0, 1.0, 1.0, 1.0, 1.0, 1.0, 1.0, 1.0, 1.0, 1.0, 1.0, 1.0, 1.0, 1.0, 1.0, 1.0, 1.0, 1.0, 1.0, 1.0, 1.0, 1.0, 1.0, 1.0, 1.0, 1.0, 1.0, 1.0, 1.0, 1.0, 1.0, 1.0, 1.0, 1.0, 1.0, 1.0, 1.0, 1.0, 1.0, 1.0, 1.0, 1.0, 1.0, 1.0, 1.0, 1.0, 1.0, 1.0, 1.0, 1.0, 1.0, 1.0, 1.0, 1.0, 1.0, 1.0, 1.0, 1.0, 1.0, 1.0, 1.0, 1.0, 1.0, 1.0, 1.0, 1.0, 1.0, 1.0, 1.0, 1.0, 1.0, 1.0, 1.0, 1.0, 1.0, 1.0, 1.0, 1.0, 1.0, 1.0, 1.0, 1.0, 1.0, 1.0, 1.0, 1.0, 1.0, 1.0, 1.0, 1.0, 1.0, 1.0, 1.0, 1.0, 1.0, 1.0, 1.0, 1.0, 1.0, 1.0, 1.0, 1.0, 1.0, 1.0, 1.0, 1.0, 1.0, 1.0, 1.0, 1.0, 1.0, 1.0, 1.0, 1.0, 1.0, 1.0, 1.0, 1.0, 1.0, 1.0, 1.0, 1.0, 1.0, 1.0, 1.0, 1.0, 1.0, 1.0, 1.0, 1.0, 1.0, 1.0, 1.0, 1.0, 1.0, 1.0, 1.0, 1.0, 1.0, 1.0, 1.0, 1.0, 1.0, 1.0, 1.0, 1.0, 1.0, 1.0, 1.0, 1.0, 1.0, 1.0, 1.0, 1.0, 1.0, 1.0, 1.0, 1.0, 1.0, 1.0, 1.0, 1.0, 1.0, 1.0, 1.0, 1.0, 1.0, 1.0, 1.0, 1.0, 1.0, 1.0, 1.0, 1.0, 1.0, 1.0, 1.0, 1.0, 1.0, 1.0, 1.0, 1.0, 1.0, 1.0, 1.0, 1.0, 1.0, 1.0, 1.0, 1.0, 1.0, 1.0, 1.0, 1.0, 1.0, 1.0, 1.0, 1.0, 1.0, 1.0, 1.0, 1.0, 1.0, 1.0, 1.0, 1.0, 1.0, 1.0, 1.0, 1.0, 1.0, 1.0, 1.0, 1.0, 1.0, 1.0, 1.0, 1.0, 1.0, 1.0, 1.0, 1.0, 1.0, 1.0, 1.0, 1.0, 1.0, 1.0, 1.0, 1.0, 1.0, 1.0, 1.0, 1.0, 1.0, 1.0, 1.0, 1.0, 1.0, 1.0, 1.0, 1.0, 1.0, 1.0, 1.0, 1.0, 1.0, 1.0, 1.0, 1.0, 1.0, 1.0, 1.0, 1.0, 1.0, 1.0, 1.0, 1.0, 1.0, 1.0, 1.0, 1.0, 1.0, 1.0, 1.0, 1.0, 1.0, 1.0, 1.0, 1.0, 1.0, 1.0, 1.0, 1.0, 1.0, 1.0, 1.0, 1.0, 1.0, 1.0, 1.0, 1.0, 1.0, 1.0, 1.0, 1.0, 1.0, 1.0, 1.0, 1.0, 1.0, 1.0, 1.0, 1.0, 1.0, 1.0, 1.0, 1.0, 1.0, 1.0, 1.0, 1.0, 1.0, 1.0, 1.0, 1.0, 1.0, 1.0, 1.0, 1.0, 1.0, 1.0, 1.0, 1.0, 1.0, 1.0, 1.0, 1.0, 1.0, 1.0, 1.0, 1.0, 1.0, 1.0, 1.0, 1.0, 1.0, 1.0, 1.0, 1.0, 1.0, 1.0, 1.0, 1.0, 1.0, 1.0, 1.0, 1.0, 1.0, 1.0, 1.0, 1.0, 1.0, 1.0, 1.0, 1.0, 1.0, 1.0, 1.0, 1.0, 1.0, 1.0, 1.0, 1.0, 1.0, 1.0, 1.0, 1.0, 1.0, 1.0, 1.0, 1.0, 1.0, 1.0, 1.0, 1.0, 1.0, 1.0, 1.0, 1.0, 1.0, 1.0, 1.0, 1.0, 1.0, 1.0, 1.0, 1.0, 1.0, 1.0, 1.0, 1.0, 1.0, 1.0, 1.0, 1.0, 1.0, 1.0, 1.0, 1.0, 1.0, 1.0, 1.0, 1.0, 1.0, 1.0, 1.0, 1.0, 1.0, 1.0])
me_cylinder_001.materials.append(mat_material)
me_cylinder_001.use_remesh_preserve_volume = False
me_cylinder_001.use_remesh_preserve_attributes = False
me_cylinder_001.use_mirror_vertex_groups = False
me_cylinder_001.update()
arm_armature = bpy.data.armatures.new('Armature')  # bones are not reproduced

# ---- objects
ob_armature = bpy.data.objects.new('Armature', arm_armature)
ob_cylinder_001 = bpy.data.objects.new('Cylinder.001', me_cylinder_001)

# ---- transforms, parenting, visibility, modifiers, constraints
ob_armature.location = (0.0, 0.0, 0.0)
ob_armature.show_in_front = True
ob_armature.lineart.crease_threshold = 0.0
ob_cylinder_001.parent = ob_armature
ob_cylinder_001.location = (0.0, 0.0, 0.0)
ob_cylinder_001.lineart.crease_threshold = 0.0
_vg = ob_cylinder_001.vertex_groups.new(name='Body')
_vg.add([15, 16, 17, 18, 19, 20, 21, 22, 23, 24, 25, 26, 27, 28, 29, 30, 128, 129, 130, 131, 132, 133, 134, 135, 136, 137, 138, 139, 140, 141, 142, 143, 144, 145, 146, 147, 148, 149, 150, 151, 152, 153, 154, 155, 156, 157, 158, 159, 160, 161, 162, 163, 164, 165, 166, 167, 168, 169, 170, 171, 172, 173, 174, 175, 176, 177, 178, 179, 180, 181, 182, 183, 184, 185, 186], 1.0, 'REPLACE')
_vg = ob_cylinder_001.vertex_groups.new(name='spine')
for _i, _w in zip([15, 16, 17, 18, 19, 26, 27, 28, 29, 30, 128, 129, 130, 131, 132, 133, 134, 135, 136, 137, 138, 139, 140, 141, 142, 144, 156, 157, 158, 159, 160, 161, 162, 163, 164, 165, 166, 167, 168, 169, 170, 171, 180, 181, 182, 183, 184, 185, 186], [0.8905, 0.9011, 0.7933, 0.07405, 0.06503, 0.9485, 0.6492, 0.2525, 0.4099, 0.2397, 0.7963, 0.9155, 0.9569, 0.6323, 0.9157, 0.524, 0.6228, 0.4395, 0.128, 0.4074, 0.1416, 0.2227, 0.07389, 0.08537, 0.1765, 0.05986, 0.5493, 0.9054, 0.6935, 0.7018, 0.1788, 0.4512, 0.1509, 0.07872, 0.01064, 0.2201, 0.4564, 0.2102, 0.4064, 0.5481, 0.6155, 0.685, 0.06131, 0.06828, 0.2405, 0.9359, 0.9302, 0.8576, 0.7932]): _vg.add([_i], _w, 'REPLACE')
_vg = ob_cylinder_001.vertex_groups.new(name='tailUp')
for _i, _w in zip([26, 27, 28, 29, 30, 31, 32, 33, 34, 35, 36, 37, 129, 130, 132, 156, 157, 158, 159, 160, 161, 162, 163, 164, 165, 166, 167, 168, 169, 170, 171, 183, 184], [0.03356, 0.341, 0.7427, 0.5815, 0.7558, 0.9708, 1.006, 0.9961, 1.005, 0.0639, 0.1735, 0.892, 0.06385, 0.02036, 0.06003, 0.4402, 0.06991, 0.2922, 0.2924, 0.819, 0.5401, 0.8467, 0.9198, 0.9692, 0.7758, 0.5339, 0.787, 0.5871, 0.4457, 0.3703, 0.2988, 0.03343, 0.05887]): _vg.add([_i], _w, 'REPLACE')
_vg = ob_cylinder_001.vertex_groups.new(name='tailDown')
for _i, _w in zip([31, 35, 36, 37, 38, 39, 40, 41, 42], [0.008358, 0.9361, 0.8265, 0.108, 1.01, 1.018, 1.01, 1.014, 1.007]): _vg.add([_i], _w, 'REPLACE')
_vg = ob_cylinder_001.vertex_groups.new(name='LegFrontUp_R')
for _i, _w in zip([46, 53, 55, 56, 57, 58, 59, 60, 61, 62, 63, 187, 188, 189, 190, 191, 192, 193], [0.1297, 0.1206, 0.1628, 0.8662, 0.173, 0.8615, 0.7396, 0.8957, 0.823, 0.928, 0.9141, 0.9555, 0.9606, 0.978, 0.8846, 0.9149, 0.9401, 0.9335]): _vg.add([_i], _w, 'REPLACE')
_vg = ob_cylinder_001.vertex_groups.new(name='LegFrontMiddle_R.001')
for _i, _w in zip([44, 46, 47, 53, 55, 56, 57, 58, 59, 60, 61, 62, 63, 187, 188, 189, 190, 191, 192, 193], [0.01686, 0.7513, 0.09364, 0.7114, 0.6746, 0.1922, 0.7067, 0.1593, 0.3577, 0.1057, 0.2153, 0.09243, 0.08759, 0.05041, 0.03724, 0.008333, 0.1536, 0.1071, 0.07552, 0.08128]): _vg.add([_i], _w, 'REPLACE')
_vg = ob_cylinder_001.vertex_groups.new(name='LegFrontDown_R')
for _i, _w in zip([43, 44, 45, 46, 47, 48, 49, 50, 51, 52, 53, 54, 55, 57], [1.019, 0.9617, 0.9956, 0.1191, 0.9428, 1.001, 1.001, 1.006, 1.001, 1.0, 0.168, 0.9875, 0.1627, 0.1202]): _vg.add([_i], _w, 'REPLACE')
_vg = ob_cylinder_001.vertex_groups.new(name='neck')
for _i, _w in zip([15, 16, 17, 18, 19, 20, 21, 22, 23, 128, 131, 133, 134, 135, 136, 137, 138, 139, 140, 141, 142, 143, 144, 145, 146, 147, 148, 149, 150, 151, 153, 176, 177, 178, 179, 180, 181, 182, 185, 186], [0.06417, 0.07615, 0.1708, 0.8211, 0.8825, 0.7721, 0.2272, 0.06887, 0.03353, 0.08827, 0.2549, 0.3391, 0.3176, 0.2436, 0.07976, 0.2937, 0.5038, 0.5554, 0.8992, 0.8393, 0.5998, 0.7552, 0.9116, 0.859, 0.8528, 0.8104, 0.1935, 0.238, 0.2204, 0.05051, 0.01008, 0.05785, 0.1287, 0.8306, 0.9082, 0.7808, 0.8015, 0.645, 0.05372, 0.04178]): _vg.add([_i], _w, 'REPLACE')
_vg = ob_cylinder_001.vertex_groups.new(name='head')
for _i, _w in zip([0, 1, 2, 3, 4, 5, 6, 7, 8, 9, 10, 11, 12, 13, 14, 18, 20, 21, 22, 23, 24, 25, 138, 141, 142, 143, 145, 146, 147, 148, 149, 150, 151, 152, 153, 154, 155, 172, 173, 174, 175, 176, 177, 178, 179, 180, 181], [1.0, 1.0, 1.0, 1.0, 1.0, 1.0, 1.0, 1.0, 1.0, 1.0, 1.0, 1.0, 1.0, 1.0, 1.0, 0.0214, 0.2043, 0.7662, 0.929, 0.9569, 0.9955, 0.9871, 0.007435, 0.03433, 0.0374, 0.2081, 0.1133, 0.1367, 0.1506, 0.8039, 0.7521, 0.7758, 0.9474, 0.9862, 0.9687, 0.9872, 0.9941, 0.9781, 0.9756, 0.9754, 0.984, 0.9413, 0.8655, 0.1582, 0.08059, 0.049, 0.07136]): _vg.add([_i], _w, 'REPLACE')
_vg = ob_cylinder_001.vertex_groups.new(name='LegBackUp_R')
for _i, _w in zip([68, 77, 78, 80, 81, 82, 83, 84], [0.9463, 0.07149, 0.8931, 0.835, 0.1587, 0.9725, 0.9708, 0.9489]): _vg.add([_i], _w, 'REPLACE')
_vg = ob_cylinder_001.vertex_groups.new(name='LegBackMiddle_R.002')
for _i, _w in zip([64, 68, 73, 74, 75, 77, 78, 79, 80, 81, 82, 83, 84], [0.05033, 0.05183, 0.315, 0.8031, 0.01444, 0.7843, 0.08676, 0.9747, 0.1411, 0.8199, 0.003313, 0.002544, 0.03746]): _vg.add([_i], _w, 'REPLACE')
_vg = ob_cylinder_001.vertex_groups.new(name='LegBackDown_R')
for _i, _w in zip([64, 65, 66, 67, 69, 70, 71, 72, 73, 74, 75, 76, 77], [0.9417, 0.9739, 1.001, 1.003, 1.012, 1.0, 1.003, 1.001, 0.6786, 0.1949, 0.9675, 0.9852, 0.1442]): _vg.add([_i], _w, 'REPLACE')
_vg = ob_cylinder_001.vertex_groups.new(name='LegFrontUp_L')
for _i, _w in zip([15, 17, 18, 19, 88, 95, 97, 98, 99, 100, 101, 102, 103, 104, 105, 128, 131, 133, 134, 135, 136, 137, 138, 139, 141, 142, 180, 181, 182, 185, 186, 194, 195, 196, 197, 198, 199, 200], [0.02121, 0.003243, 0.06841, 0.004229, 0.07373, 0.06207, 0.1576, 0.5481, 0.1478, 0.8288, 0.8876, 0.8367, 0.8846, 0.9079, 0.8815, 0.101, 0.09311, 0.1222, 0.04547, 0.3028, 0.7865, 0.2756, 0.3244, 0.1959, 0.01436, 0.1779, 0.1078, 0.05805, 0.0931, 0.07629, 0.1486, 0.9547, 0.9516, 0.9692, 0.971, 0.9507, 0.9746, 0.9486]): _vg.add([_i], _w, 'REPLACE')
_vg = ob_cylinder_001.vertex_groups.new(name='LegFrontMiddle_L.001')
for _i, _w in zip([86, 88, 89, 95, 96, 97, 98, 99, 100, 101, 102, 103, 104, 105, 194, 195, 196, 197, 198, 199, 200], [0.03995, 0.8482, 0.07048, 0.8307, 0.05886, 0.7035, 0.6736, 0.7529, 0.2191, 0.1578, 0.1956, 0.1433, 0.1179, 0.1348, 0.0532, 0.05892, 0.03953, 0.02816, 0.063, 0.01445, 0.06664]): _vg.add([_i], _w, 'REPLACE')
_vg = ob_cylinder_001.vertex_groups.new(name='LegFrontDown_L')
for _i, _w in zip([85, 86, 87, 88, 89, 90, 91, 92, 93, 94, 95, 96, 97, 99], [1.013, 0.9535, 0.9902, 0.07811, 0.9512, 1.001, 1.0, 1.005, 1.001, 1.0, 0.1072, 0.9489, 0.1389, 0.09925]): _vg.add([_i], _w, 'REPLACE')
_vg = ob_cylinder_001.vertex_groups.new(name='LegBackUp_L')
for _i, _w in zip([110, 120, 121, 122, 123, 124, 125, 126, 127], [0.9418, 0.07062, 0.9643, 0.06049, 0.6481, 0.1555, 0.9347, 0.9771, 0.8838]): _vg.add([_i], _w, 'REPLACE')
_vg = ob_cylinder_001.vertex_groups.new(name='LegBackMiddle_L.002')
for _i, _w in zip([106, 107, 110, 116, 117, 118, 120, 121, 122, 123, 124, 125, 127], [0.01661, 0.007766, 0.05746, 0.736, 0.833, 0.1525, 0.8163, 0.008685, 0.9127, 0.2956, 0.8283, 0.06175, 0.09836]): _vg.add([_i], _w, 'REPLACE')
_vg = ob_cylinder_001.vertex_groups.new(name='LegBackDown_L')
for _i, _w in zip([106, 107, 108, 109, 111, 112, 113, 114, 115, 116, 117, 118, 119, 120, 122, 123], [0.9633, 0.9663, 1.005, 1.003, 1.011, 1.0, 1.003, 1.002, 1.001, 0.2589, 0.164, 0.8461, 0.9927, 0.1131, 0.003613, 0.05625]): _vg.add([_i], _w, 'REPLACE')
_vg = ob_cylinder_001.vertex_groups.new(name='floow')
_m = ob_cylinder_001.modifiers.new('Mask', 'MASK')
_m.vertex_group = 'Body'
_m.invert_vertex_group = True
_m = ob_cylinder_001.modifiers.new('Armature', 'ARMATURE')
_m.object = ob_armature

# ---- collection membership
col_collection_1.objects.link(ob_armature)
col_collection_1.objects.link(ob_cylinder_001)

# ---- scene / render settings (as saved in the file)
scene.frame_start = 1; scene.frame_end = 250; scene.frame_set(1)
scene.render.engine = 'CYCLES'
scene.render.resolution_percentage = 50
scene.render.dither_intensity = 0.0
scene.cycles.use_denoising = False
scene.cycles.samples = 128
scene.cycles.sampling_pattern = 'TABULATED_SOBOL'
scene.cycles.light_sampling_threshold = 0.0
scene.cycles.use_adaptive_sampling = False
scene.cycles.use_light_tree = False
scene.cycles.blur_glossy = 0.0
scene.cycles.sample_clamp_indirect = 0.0
scene.view_settings.view_transform = 'Standard'
bpy.context.view_layer.update()

# ---- added for rendering (the .blend has no active camera and no usable light): camera, sun
cam_auto = bpy.data.cameras.new('AutoCamera')
cam_auto.lens = 50.0
cam_auto.sensor_width = 36.0
cam_auto.clip_end = 1000.0
ob_auto_camera = bpy.data.objects.new('AutoCamera', cam_auto)
scene.collection.objects.link(ob_auto_camera)
ob_auto_camera.location = (9.08293, -10.8851, 7.27864)
ob_auto_camera.rotation_euler = (1.09748, -7.21219e-08, 0.694738)
scene.camera = ob_auto_camera
light_auto_sun = bpy.data.lights.new('AutoSun', 'SUN')
light_auto_sun.energy = 3.0
light_auto_sun.angle = 0.0523599
ob_auto_sun = bpy.data.objects.new('AutoSun', light_auto_sun)
scene.collection.objects.link(ob_auto_sun)
ob_auto_sun.rotation_euler = (0.872665, 0.174533, 0.523599)
bpy.context.view_layer.update()
